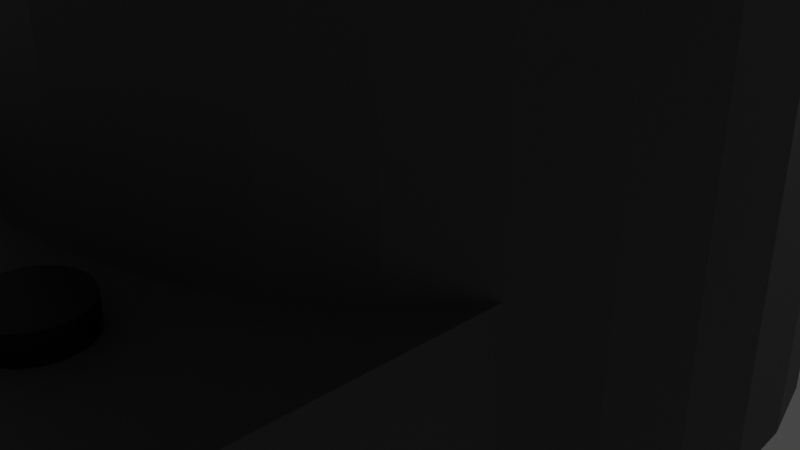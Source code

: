 # Source: blender_copy.blend  (saved by Blender 2.80.60; exported with 4.5.12 LTS)
import bpy
from mathutils import Matrix  # noqa: F401  (used for matrix-valued properties, if any)

bpy.ops.wm.read_factory_settings(use_empty=True)
scene = bpy.context.scene
scene.name = 'Scene'

# ---- collections
col_collection = bpy.data.collections.new('Collection'); scene.collection.children.link(col_collection)

# ---- materials (node trees are filled in below, after node groups)
mat_material_002 = bpy.data.materials.new('Material.002')
mat_material_002.use_transparent_shadow = False
mat_material_002.roughness = 0.25
mat_material_003 = bpy.data.materials.new('Material.003')
mat_material_003.use_transparent_shadow = False
mat_material_003.roughness = 0.25
mat_material_001 = bpy.data.materials.new('Material.001')
mat_material_001.use_transparent_shadow = False
mat_material_001.roughness = 0.25
mat_grey = bpy.data.materials.new('grey')
mat_grey.use_transparent_shadow = False
mat_grey.preview_render_type = 'FLAT'
mat_grey.roughness = 0.25

# ---- material node trees
mat_material_002.use_nodes = True; mat_material_002.node_tree.nodes.clear()
_N = mat_material_002.node_tree.nodes; _L = mat_material_002.node_tree.links
n0 = _N.new('ShaderNodeOutputMaterial'); n0.name = 'Material Output'; n0.location = (300, 300)
n1 = _N.new('ShaderNodeBsdfPrincipled'); n1.name = 'Principled BSDF'; n1.location = (10, 300)
n1.distribution = 'GGX'
n1.subsurface_method = 'BURLEY'
n1.inputs[0].default_value = (0.05925, 0.05925, 0.05925, 1.0)
n1.inputs[3].default_value = 1.45
_L.new(n1.outputs[0], n0.inputs[0])
n0.is_active_output = True
mat_material_003.use_nodes = True; mat_material_003.node_tree.nodes.clear()
_N = mat_material_003.node_tree.nodes; _L = mat_material_003.node_tree.links
n0 = _N.new('ShaderNodeOutputMaterial'); n0.name = 'Material Output'; n0.location = (300, 300)
n1 = _N.new('ShaderNodeBsdfPrincipled'); n1.name = 'Principled BSDF'; n1.location = (10, 300)
n1.distribution = 'GGX'
n1.subsurface_method = 'BURLEY'
n1.inputs[0].default_value = (0.0, 0.0, 0.0, 1.0)
n1.inputs[3].default_value = 1.45
_L.new(n1.outputs[0], n0.inputs[0])
n0.is_active_output = True
mat_material_001.use_nodes = True; mat_material_001.node_tree.nodes.clear()
_N = mat_material_001.node_tree.nodes; _L = mat_material_001.node_tree.links
n0 = _N.new('ShaderNodeOutputMaterial'); n0.name = 'Material Output'; n0.location = (300, 300)
n1 = _N.new('ShaderNodeBsdfPrincipled'); n1.name = 'Principled BSDF'; n1.location = (10, 300)
n1.distribution = 'GGX'
n1.subsurface_method = 'BURLEY'
n1.inputs[0].default_value = (0.0, 0.0, 0.0, 1.0)
n1.inputs[3].default_value = 1.45
_L.new(n1.outputs[0], n0.inputs[0])
n0.is_active_output = True
mat_grey.use_nodes = True; mat_grey.node_tree.nodes.clear()
_N = mat_grey.node_tree.nodes; _L = mat_grey.node_tree.links
n0 = _N.new('ShaderNodeOutputMaterial'); n0.name = 'Material Output'; n0.location = (300, 300)
n1 = _N.new('ShaderNodeBsdfPrincipled'); n1.name = 'Principled BSDF'; n1.location = (10, 300)
n1.distribution = 'GGX'
n1.subsurface_method = 'BURLEY'
n1.inputs[0].default_value = (0.0007738, 0.0007738, 0.0007738, 1.0)
n1.inputs[3].default_value = 1.45
_L.new(n1.outputs[0], n0.inputs[0])
n0.is_active_output = True

# ---- world
world_world = bpy.data.worlds.new('World'); scene.world = world_world
world_world.use_nodes = True; world_world.node_tree.nodes.clear()
_N = world_world.node_tree.nodes; _L = world_world.node_tree.links
n0 = _N.new('ShaderNodeOutputWorld'); n0.name = 'World Output'; n0.location = (300, 300)
n1 = _N.new('ShaderNodeBackground'); n1.name = 'Background'; n1.location = (10, 300)
n1.inputs[0].default_value = (0.05088, 0.05088, 0.05088, 1.0)
_L.new(n1.outputs[0], n0.inputs[0])
n0.is_active_output = True
world_world.color = (0.05088, 0.05088, 0.05088)
world_world.use_sun_shadow = False
world_world.sun_shadow_jitter_overblur = 0.0

# ---- cameras
cam_camera = bpy.data.cameras.new('Camera')
cam_camera.clip_end = 100.0
cam_camera.ortho_scale = 7.314
cam_camera.dof.focus_distance = 0.0
cam_camera.dof.aperture_fstop = 128.0

# ---- lights
light_light = bpy.data.lights.new('Light', 'POINT')
light_light.transmission_factor = 0.0
light_light.cutoff_distance = 30.0
light_light.energy = 1000.0
light_light.shadow_buffer_clip_start = 1.001
light_light.shadow_soft_size = 0.1
light_light.shadow_maximum_resolution = 0.006
light_light.use_absolute_resolution = True

# ---- meshes
me_cylinder = bpy.data.meshes.new('Cylinder')
me_cylinder.from_pydata([(0.0, 1.0, -1.0), (0.0, 1.0, 1.0), (0.1951, 0.9808, -1.0), (0.1951, 0.9808, 1.0), (0.3827, 0.9239, -1.0), (0.3827, 0.9239, 1.0), (0.5556, 0.8315, -1.0), (0.5556, 0.8315, 1.0), (0.7071, 0.7071, -1.0), (0.7071, 0.7071, 1.0), (0.8315, 0.5556, -1.0), (0.8315, 0.5556, 1.0), (0.9239, 0.3827, -1.0), (0.9239, 0.3827, 1.0), (0.9808, 0.1951, -1.0), (0.9808, 0.1951, 1.0), (1.0, 7.55e-08, -1.0), (1.0, 7.55e-08, 1.0), (0.9808, -0.1951, -1.0), (0.9808, -0.1951, 1.0), (0.9239, -0.3827, -1.0), (0.9239, -0.3827, 1.0), (0.8315, -0.5556, -1.0), (0.8315, -0.5556, 1.0), (0.7071, -0.7071, -1.0), (0.7071, -0.7071, 1.0), (0.5556, -0.8315, -1.0), (0.5556, -0.8315, 1.0), (0.3827, -0.9239, -1.0), (0.3827, -0.9239, 1.0), (0.1951, -0.9808, -1.0), (0.1951, -0.9808, 1.0), (-3.258e-07, -1.0, -1.0), (-3.258e-07, -1.0, 1.0), (-0.1951, -0.9808, -1.0), (-0.1951, -0.9808, 1.0), (-0.3827, -0.9239, -1.0), (-0.3827, -0.9239, 1.0), (-0.5556, -0.8315, -1.0), (-0.5556, -0.8315, 1.0), (-0.7071, -0.7071, -1.0), (-0.7071, -0.7071, 1.0), (-0.8315, -0.5556, -1.0), (-0.8315, -0.5556, 1.0), (-0.9239, -0.3827, -1.0), (-0.9239, -0.3827, 1.0), (-0.9808, -0.1951, -1.0), (-0.9808, -0.1951, 1.0), (-1.0, 9.656e-07, -1.0), (-1.0, 9.656e-07, 1.0), (-0.9808, 0.1951, -1.0), (-0.9808, 0.1951, 1.0), (-0.9239, 0.3827, -1.0), (-0.9239, 0.3827, 1.0), (-0.8315, 0.5556, -1.0), (-0.8315, 0.5556, 1.0), (-0.7071, 0.7071, -1.0), (-0.7071, 0.7071, 1.0), (-0.5556, 0.8315, -1.0), (-0.5556, 0.8315, 1.0), (-0.3827, 0.9239, -1.0), (-0.3827, 0.9239, 1.0), (-0.1951, 0.9808, -1.0), (-0.1951, 0.9808, 1.0), (0.0, 1.0, 0.8555), (-0.1951, 0.9808, 0.8555), (-0.3827, 0.9239, 0.8555), (-0.5556, 0.8315, 0.8555), (-0.7071, 0.7071, 0.8555), (-0.8315, 0.5556, 0.8555), (-0.9239, 0.3827, 0.8555), (-0.9808, 0.1951, 0.8555), (-1.0, 9.656e-07, 0.8555), (-0.9808, -0.1951, 0.8555), (-0.9239, -0.3827, 0.8555), (-0.8315, -0.5556, 0.8555), (-0.7071, -0.7071, 0.8555), (-0.5556, -0.8315, 0.8555), (-0.3827, -0.9239, 0.8555), (-0.1951, -0.9808, 0.8555), (-3.258e-07, -1.0, 0.8555), (0.1951, -0.9808, 0.8555), (0.3827, -0.9239, 0.8555), (0.5556, -0.8315, 0.8555), (0.7071, -0.7071, 0.8555), (0.8315, -0.5556, 0.8555), (0.9239, -0.3827, 0.8555), (0.9808, -0.1951, 0.8555), (1.0, 7.55e-08, 0.8555), (0.9808, 0.1951, 0.8555), (0.9239, 0.3827, 0.8555), (0.8315, 0.5556, 0.8555), (0.7071, 0.7071, 0.8555), (0.5556, 0.8315, 0.8555), (0.3827, 0.9239, 0.8555), (0.1951, 0.9808, 0.8555), (0.0, 1.0, 0.9848), (0.1951, 0.9808, 0.9848), (0.3827, 0.9239, 0.9848), (0.5556, 0.8315, 0.9848), (0.7071, 0.7071, 0.9848), (0.8315, 0.5556, 0.9848), (0.9239, 0.3827, 0.9848), (0.9808, 0.1951, 0.9848), (1.0, 7.55e-08, 0.9848), (0.9808, -0.1951, 0.9848), (0.9239, -0.3827, 0.9848), (0.8315, -0.5556, 0.9848), (0.7071, -0.7071, 0.9848), (0.5556, -0.8315, 0.9848), (0.3827, -0.9239, 0.9848), (0.1951, -0.9808, 0.9848), (-3.258e-07, -1.0, 0.9848), (-0.1951, -0.9808, 0.9848), (-0.3827, -0.9239, 0.9848), (-0.5556, -0.8315, 0.9848), (-0.7071, -0.7071, 0.9848), (-0.8315, -0.5556, 0.9848), (-0.9239, -0.3827, 0.9848), (-0.9808, -0.1951, 0.9848), (-1.0, 9.656e-07, 0.9848), (-0.9808, 0.1951, 0.9848), (-0.9239, 0.3827, 0.9848), (-0.8315, 0.5556, 0.9848), (-0.7071, 0.7071, 0.9848), (-0.5556, 0.8315, 0.9848), (-0.3827, 0.9239, 0.9848), (-0.1951, 0.9808, 0.9848), (0.2048, 1.03, 1.0), (-3.144e-08, 1.05, 1.0), (0.4018, 0.9701, 1.0), (0.5833, 0.873, 1.0), (0.7425, 0.7425, 1.0), (0.873, 0.5833, 1.0), (0.9701, 0.4018, 1.0), (1.03, 0.2048, 1.0), (1.05, 6.879e-08, 1.0), (1.03, -0.2048, 1.0), (0.9701, -0.4018, 1.0), (0.873, -0.5833, 1.0), (0.7425, -0.7425, 1.0), (0.5833, -0.873, 1.0), (0.4018, -0.9701, 1.0), (0.2048, -1.03, 1.0), (-3.736e-07, -1.05, 1.0), (-0.2048, -1.03, 1.0), (-0.4018, -0.9701, 1.0), (-0.5833, -0.873, 1.0), (-0.7425, -0.7425, 1.0), (-0.873, -0.5833, 1.0), (-0.9701, -0.4018, 1.0), (-1.03, -0.2048, 1.0), (-1.05, 1.003e-06, 1.0), (-1.03, 0.2048, 1.0), (-0.9701, 0.4018, 1.0), (-0.873, 0.5834, 1.0), (-0.7425, 0.7425, 1.0), (-0.5833, 0.873, 1.0), (-0.4018, 0.9701, 1.0), (-0.2048, 1.03, 1.0), (0.2048, 1.03, 1.103), (-4.269e-08, 1.05, 1.103), (0.4018, 0.9701, 1.103), (0.5833, 0.873, 1.103), (0.7425, 0.7425, 1.103), (0.873, 0.5833, 1.103), (0.9701, 0.4018, 1.103), (1.03, 0.2048, 1.103), (1.05, 6.879e-08, 1.103), (1.03, -0.2048, 1.103), (0.9701, -0.4018, 1.103), (0.873, -0.5833, 1.103), (0.7425, -0.7425, 1.103), (0.5833, -0.873, 1.103), (0.4018, -0.9701, 1.103), (0.2048, -1.03, 1.103), (-3.848e-07, -1.05, 1.103), (-0.2048, -1.03, 1.103), (-0.4018, -0.9701, 1.103), (-0.5833, -0.873, 1.103), (-0.7425, -0.7425, 1.103), (-0.873, -0.5833, 1.103), (-0.9701, -0.4018, 1.103), (-1.03, -0.2048, 1.103), (-1.05, 1.003e-06, 1.103), (-1.03, 0.2048, 1.103), (-0.9701, 0.4018, 1.103), (-0.873, 0.5834, 1.103), (-0.7425, 0.7425, 1.103), (-0.5833, 0.873, 1.103), (-0.4018, 0.9701, 1.103), (-0.2048, 1.03, 1.103), (0.1951, 0.9808, 0.68), (0.3827, 0.9239, 0.68), (0.5556, 0.8315, 0.68), (0.7071, 0.7071, 0.68), (0.8315, 0.5556, 0.68), (0.9239, 0.3827, 0.68), (0.9808, 0.1951, 0.68), (1.0, 7.55e-08, 0.68), (0.9808, -0.1951, 0.68), (0.9239, -0.3827, 0.68), (0.8315, -0.5556, 0.68), (0.7071, -0.7071, 0.68), (0.5556, -0.8315, 0.68), (0.3827, -0.9239, 0.68), (0.1951, -0.9808, 0.68), (-3.258e-07, -1.0, 0.68), (-0.1951, -0.9808, 0.68), (-0.3827, -0.9239, 0.68), (-0.5556, -0.8315, 0.68), (-0.7071, -0.7071, 0.68), (-0.8315, -0.5556, 0.68), (-0.9239, -0.3827, 0.68), (-0.9808, -0.1951, 0.68), (-1.0, 9.656e-07, 0.68), (-0.9808, 0.1951, 0.68), (-0.9239, 0.3827, 0.68), (-0.8315, 0.5556, 0.68), (-0.7071, 0.7071, 0.68), (-0.5556, 0.8315, 0.68), (-0.3827, 0.9239, 0.68), (-0.1951, 0.9808, 0.68), (0.0, 1.0, 0.68), (-1.143, -0.2073, 0.8528), (-1.161, -0.01225, 0.8476), (-1.068, -0.2073, 0.6879), (-1.086, -0.01225, 0.6827), (-1.278, -0.2196, 0.8136), (-1.295, -0.02451, 0.8059), (-1.169, -0.2196, 0.6616), (-1.185, -0.02451, 0.6539), (-1.417, -0.2319, 0.7463), (-1.43, -0.03677, 0.7345), (-1.249, -0.2319, 0.6334), (-1.262, -0.03677, 0.6217), (-1.519, -0.2441, 0.645), (-1.526, -0.04902, 0.6305), (-1.313, -0.2441, 0.5849), (-1.32, -0.04902, 0.5705), (-1.572, -0.2564, 0.5219), (-1.572, -0.06128, 0.5065), (-1.352, -0.2564, 0.5219), (-1.352, -0.06128, 0.5065), (-1.572, -0.2686, 0.4224), (-1.572, -0.07353, 0.407), (-1.352, -0.2686, 0.4224), (-1.352, -0.07353, 0.407), (-1.568, -0.3373, -0.1653), (-1.562, -0.1422, -0.1798), (-1.362, -0.3373, -0.1053), (-1.356, -0.1422, -0.1197), (-1.51, -0.3495, -0.2866), (-1.497, -0.1544, -0.2983), (-1.342, -0.3495, -0.1738), (-1.329, -0.1544, -0.1855), (-1.368, -0.3618, -0.3974), (-1.349, -0.1667, -0.4), (-1.33, -0.3618, -0.2245), (-1.311, -0.1667, -0.2272), (-1.245, -0.374, -0.4146), (-1.227, -0.1789, -0.4173), (-1.207, -0.374, -0.2418), (-1.188, -0.1789, -0.2445), (-1.104, -0.3863, -0.4346), (-1.085, -0.1912, -0.4346), (-1.104, -0.3863, -0.2591), (-1.085, -0.1912, -0.2591), (-0.9796, -0.3985, -0.4346), (-0.9604, -0.2034, -0.4346), (-0.9796, -0.3985, -0.2591), (-0.9604, -0.2034, -0.2591), (-0.8303, -0.4132, -0.4346), (-0.8111, -0.2181, -0.4346), (-0.8303, -0.4132, -0.2591), (-0.8111, -0.2181, -0.2591), (0.1951, 0.9808, -0.7118), (0.3827, 0.9239, -0.7118), (0.5556, 0.8315, -0.7118), (0.7071, 0.7071, -0.7118), (0.8315, 0.5556, -0.7118), (0.9239, 0.3827, -0.7118), (0.9808, 0.1951, -0.7118), (1.0, 7.55e-08, -0.7118), (0.9808, -0.1951, -0.7118), (0.9239, -0.3827, -0.7118), (0.8315, -0.5556, -0.7118), (0.7071, -0.7071, -0.7118), (0.5556, -0.8315, -0.7118), (0.3827, -0.9239, -0.7118), (0.1951, -0.9808, -0.7118), (-3.258e-07, -1.0, -0.7118), (-0.1951, -0.9808, -0.7118), (-0.3827, -0.9239, -0.7118), (-0.5556, -0.8315, -0.7118), (-0.7071, -0.7071, -0.7118), (-0.8315, -0.5556, -0.7118), (-0.9239, -0.3827, -0.7118), (-0.9808, -0.1951, -0.7118), (-1.0, 9.656e-07, -0.7118), (-0.9808, 0.1951, -0.7118), (-0.9239, 0.3827, -0.7118), (-0.8315, 0.5556, -0.7118), (-0.7071, 0.7071, -0.7118), (-0.5556, 0.8315, -0.7118), (-0.3827, 0.9239, -0.7118), (-0.1951, 0.9808, -0.7118), (0.0, 1.0, -0.7118), (0.0, 1.0, -0.5488), (0.1951, 0.9808, -0.5488), (0.3827, 0.9239, -0.5488), (0.5556, 0.8315, -0.5488), (0.7071, 0.7071, -0.5488), (0.8315, 0.5556, -0.5488), (0.9239, 0.3827, -0.5488), (0.9808, 0.1951, -0.5488), (1.0, 7.55e-08, -0.5488), (0.9808, -0.1951, -0.5488), (0.9239, -0.3827, -0.5488), (0.8315, -0.5556, -0.5488), (0.7071, -0.7071, -0.5488), (0.5556, -0.8315, -0.5488), (0.3827, -0.9239, -0.5488), (0.1951, -0.9808, -0.5488), (-3.258e-07, -1.0, -0.5488), (-0.1951, -0.9808, -0.5488), (-0.3827, -0.9239, -0.5488), (-0.5556, -0.8315, -0.5488), (-0.7071, -0.7071, -0.5488), (-0.8315, -0.5556, -0.5488), (-0.9239, -0.3827, -0.5488), (-0.9808, -0.1951, -0.5488), (-1.0, 9.656e-07, -0.5488), (-0.9808, 0.1951, -0.5488), (-0.9239, 0.3827, -0.5488), (-0.8315, 0.5556, -0.5488), (-0.7071, 0.7071, -0.5488), (-0.5556, 0.8315, -0.5488), (-0.3827, 0.9239, -0.5488), (-0.1951, 0.9808, -0.5488), (0.8315, -0.5556, -0.7118), (0.7071, -0.7071, -0.7118), (0.5556, -0.8315, -0.7118), (0.3827, -0.9239, -0.7118), (0.1951, -0.9808, -0.7118), (-3.258e-07, -1.0, -0.7118), (-0.1951, -0.9808, -0.7118), (-0.3827, -0.9239, -0.7118), (-0.5556, -0.8315, -0.7118), (-0.7071, -0.7071, -0.7118), (-0.8315, -0.5556, -0.7118), (0.8315, -0.5556, -0.5488), (0.7071, -0.7071, -0.5488), (0.5556, -0.8315, -0.5488), (0.3827, -0.9239, -0.5488), (0.1951, -0.9808, -0.5488), (-3.258e-07, -1.0, -0.5488), (-0.1951, -0.9808, -0.5488), (-0.3827, -0.9239, -0.5488), (-0.5556, -0.8315, -0.5488), (-0.7071, -0.7071, -0.5488), (-0.8315, -0.5556, -0.5488), (0.8315, -1.291, -0.5488), (0.8315, -1.291, -0.7118), (0.7071, -1.443, -0.5488), (0.7071, -1.443, -0.7118), (0.5556, -1.567, -0.5488), (0.5556, -1.567, -0.7118), (0.3827, -1.66, -0.5488), (0.3827, -1.66, -0.7118), (0.1951, -1.717, -0.5488), (0.1951, -1.717, -0.7118), (-5.378e-07, -1.736, -0.5488), (-5.378e-07, -1.736, -0.7118), (-0.1951, -1.717, -0.5488), (-0.1951, -1.717, -0.7118), (-0.3827, -1.66, -0.5488), (-0.3827, -1.66, -0.7118), (-0.5556, -1.567, -0.5488), (-0.5556, -1.567, -0.7118), (-0.7071, -1.443, -0.5488), (-0.7071, -1.443, -0.7118), (-0.8315, -1.291, -0.5488), (-0.8315, -1.291, -0.7118), (0.8315, -1.291, -0.5488), (0.8315, -1.291, -0.7118), (0.7071, -1.443, -0.5488), (0.7071, -1.443, -0.7118), (0.5556, -1.567, -0.5488), (0.5556, -1.567, -0.7118), (0.3827, -1.66, -0.5488), (0.3827, -1.66, -0.7118), (0.1951, -1.717, -0.5488), (0.1951, -1.717, -0.7118), (-5.378e-07, -1.736, -0.5488), (-5.378e-07, -1.736, -0.7118), (-0.1951, -1.717, -0.5488), (-0.1951, -1.717, -0.7118), (-0.3827, -1.66, -0.5488), (-0.3827, -1.66, -0.7118), (-0.5556, -1.567, -0.5488), (-0.5556, -1.567, -0.7118), (-0.7071, -1.443, -0.5488), (-0.7071, -1.443, -0.7118), (-0.8315, -1.291, -0.5488), (-0.8315, -1.291, -0.7118), (0.8315, -0.5556, -0.7118), (0.7071, -0.7071, -0.7118), (0.5556, -0.8315, -0.7118), (0.3827, -0.9239, -0.7118), (0.1951, -0.9808, -0.7118), (-3.258e-07, -1.0, -0.7118), (-0.1951, -0.9808, -0.7118), (-0.3827, -0.9239, -0.7118), (-0.5556, -0.8315, -0.7118), (-0.7071, -0.7071, -0.7118), (-0.8315, -0.5556, -0.7118), (0.8315, -1.291, -0.7118), (0.7071, -1.443, -0.7118), (0.5556, -1.567, -0.7118), (0.3827, -1.66, -0.7118), (0.1951, -1.717, -0.7118), (-5.378e-07, -1.736, -0.7118), (-0.1951, -1.717, -0.7118), (-0.3827, -1.66, -0.7118), (-0.5556, -1.567, -0.7118), (-0.7071, -1.443, -0.7118), (-0.8315, -1.291, -0.7118), (0.8315, -1.291, -0.7118), (0.3827, -0.9239, -0.7118), (0.3827, -1.66, -0.7118), (0.8315, -0.5556, -0.7118), (-0.3827, -0.9239, -0.7118), (-0.3827, -1.66, -0.7118), (0.8315, -0.5556, -0.7118), (0.7071, -0.7071, -0.7118), (0.5556, -0.8315, -0.7118), (0.3827, -0.9239, -0.7118), (0.1951, -0.9808, -0.7118), (-0.1951, -0.9808, -0.7118), (-0.3827, -0.9239, -0.7118), (-0.5556, -0.8315, -0.7118), (0.8315, -1.291, -0.7118), (0.7071, -1.443, -0.7118), (0.5556, -1.567, -0.7118), (0.3827, -1.66, -0.7118), (0.1951, -1.717, -0.7118), (-0.1951, -1.717, -0.7118), (-0.3827, -1.66, -0.7118), (-0.5556, -1.567, -0.7118), (0.7071, -0.7071, -0.7118), (0.5556, -0.8315, -0.7118), (0.1951, -0.9808, -0.7118), (-3.258e-07, -1.0, -0.7118), (-0.1951, -0.9808, -0.7118), (-0.5556, -0.8315, -0.7118), (-0.7071, -0.7071, -0.7118), (-0.8315, -0.5556, -0.7118), (0.7071, -1.443, -0.7118), (0.5556, -1.567, -0.7118), (0.1951, -1.717, -0.7118), (-5.378e-07, -1.736, -0.7118), (-0.1951, -1.717, -0.7118), (-0.5556, -1.567, -0.7118), (-0.7071, -1.443, -0.7118), (-0.8315, -1.291, -0.7118), (0.8315, -0.3478, -0.9861), (0.7071, -0.5481, -0.9861), (0.5556, -0.7125, -0.9861), (0.3827, -0.8347, -0.9861), (0.1951, -0.9099, -0.9861), (-0.1951, -0.9099, -0.9861), (-0.3827, -0.8347, -0.9861), (-0.5556, -0.7125, -0.9861), (0.8315, -1.321, -0.9861), (0.7071, -1.521, -0.9861), (0.5556, -1.685, -0.9861), (0.3827, -1.807, -0.9861), (0.1951, -1.883, -0.9861), (-0.1951, -1.883, -0.9861), (-0.3827, -1.807, -0.9861), (-0.5556, -1.685, -0.9861), (0.7071, -0.5481, -0.9861), (0.5556, -0.7125, -0.9861), (0.1951, -0.9099, -0.9861), (-3.278e-07, -0.9353, -0.9861), (-0.1951, -0.9099, -0.9861), (-0.5556, -0.7125, -0.9861), (-0.7071, -0.5481, -0.9861), (-0.8315, -0.3478, -0.9861), (0.7071, -1.521, -0.9861), (0.5556, -1.685, -0.9861), (0.1951, -1.883, -0.9861), (-5.402e-07, -1.908, -0.9861), (-0.1951, -1.883, -0.9861), (-0.5556, -1.685, -0.9861), (-0.7071, -1.521, -0.9861), (-0.8315, -1.321, -0.9861), (0.5556, -1.193, -0.5488), (0.5556, -1.193, -0.7118), (0.7071, -1.075, -0.5488), (0.7071, -1.075, -0.7118)], [], [(96, 1, 3, 97), (97, 3, 5, 98), (98, 5, 7, 99), (99, 7, 9, 100), (100, 9, 11, 101), (101, 11, 13, 102), (102, 13, 15, 103), (103, 15, 17, 104), (104, 17, 19, 105), (105, 19, 21, 106), (106, 21, 23, 107), (107, 23, 25, 108), (108, 25, 27, 109), (109, 27, 29, 110), (110, 29, 31, 111), (111, 31, 33, 112), (112, 33, 35, 113), (113, 35, 37, 114), (114, 37, 39, 115), (115, 39, 41, 116), (116, 41, 43, 117), (117, 43, 45, 118), (118, 45, 47, 119), (119, 47, 49, 120), (120, 49, 51, 121), (121, 51, 53, 122), (122, 53, 55, 123), (123, 55, 57, 124), (124, 57, 59, 125), (125, 59, 61, 126), (223, 64, 95, 192), (126, 61, 63, 127), (127, 63, 1, 96), (0, 2, 4, 6, 8, 10, 12, 14, 16, 18, 20, 22, 24, 26, 28, 30, 32, 34, 36, 38, 40, 42, 44, 46, 48, 50, 52, 54, 56, 58, 60, 62), (55, 53, 154, 155), (37, 35, 145, 146), (19, 17, 136, 137), (63, 61, 158, 159), (45, 43, 149, 150), (27, 25, 140, 141), (9, 7, 131, 132), (53, 51, 153, 154), (35, 33, 144, 145), (17, 15, 135, 136), (61, 59, 157, 158), (43, 41, 148, 149), (25, 23, 139, 140), (7, 5, 130, 131), (51, 49, 152, 153), (33, 31, 143, 144), (15, 13, 134, 135), (59, 57, 156, 157), (41, 39, 147, 148), (23, 21, 138, 139), (5, 3, 128, 130), (49, 47, 151, 152), (31, 29, 142, 143), (13, 11, 133, 134), (57, 55, 155, 156), (39, 37, 146, 147), (21, 19, 137, 138), (1, 63, 159, 129), (3, 1, 129, 128), (47, 45, 150, 151), (29, 27, 141, 142), (11, 9, 132, 133), (65, 127, 96, 64), (66, 126, 127, 65), (67, 125, 126, 66), (68, 124, 125, 67), (69, 123, 124, 68), (70, 122, 123, 69), (71, 121, 122, 70), (72, 120, 121, 71), (73, 119, 120, 72), (74, 118, 119, 73), (75, 117, 118, 74), (76, 116, 117, 75), (77, 115, 116, 76), (78, 114, 115, 77), (79, 113, 114, 78), (80, 112, 113, 79), (81, 111, 112, 80), (82, 110, 111, 81), (83, 109, 110, 82), (84, 108, 109, 83), (85, 107, 108, 84), (86, 106, 107, 85), (87, 105, 106, 86), (88, 104, 105, 87), (89, 103, 104, 88), (90, 102, 103, 89), (91, 101, 102, 90), (92, 100, 101, 91), (93, 99, 100, 92), (94, 98, 99, 93), (95, 97, 98, 94), (64, 96, 97, 95), (133, 132, 164, 165), (160, 161, 191, 190, 189, 188, 187, 186, 185, 184, 183, 182, 181, 180, 179, 178, 177, 176, 175, 174, 173, 172, 171, 170, 169, 168, 167, 166, 165, 164, 163, 162), (142, 141, 173, 174), (151, 150, 182, 183), (128, 129, 161, 160), (129, 159, 191, 161), (138, 137, 169, 170), (147, 146, 178, 179), (156, 155, 187, 188), (134, 133, 165, 166), (143, 142, 174, 175), (152, 151, 183, 184), (130, 128, 160, 162), (139, 138, 170, 171), (148, 147, 179, 180), (157, 156, 188, 189), (135, 134, 166, 167), (144, 143, 175, 176), (153, 152, 184, 185), (131, 130, 162, 163), (140, 139, 171, 172), (149, 148, 180, 181), (158, 157, 189, 190), (136, 135, 167, 168), (145, 144, 176, 177), (154, 153, 185, 186), (132, 131, 163, 164), (141, 140, 172, 173), (150, 149, 181, 182), (159, 158, 190, 191), (137, 136, 168, 169), (146, 145, 177, 178), (155, 154, 186, 187), (192, 95, 94, 193), (193, 94, 93, 194), (194, 93, 92, 195), (195, 92, 91, 196), (196, 91, 90, 197), (197, 90, 89, 198), (198, 89, 88, 199), (199, 88, 87, 200), (200, 87, 86, 201), (201, 86, 85, 202), (202, 85, 84, 203), (203, 84, 83, 204), (204, 83, 82, 205), (205, 82, 81, 206), (206, 81, 80, 207), (207, 80, 79, 208), (208, 79, 78, 209), (209, 78, 77, 210), (210, 77, 76, 211), (211, 76, 75, 212), (212, 75, 74, 213), (213, 74, 73, 214), (214, 73, 224, 226), (215, 72, 71, 216), (216, 71, 70, 217), (217, 70, 69, 218), (218, 69, 68, 219), (219, 68, 67, 220), (220, 67, 66, 221), (221, 66, 65, 222), (222, 65, 64, 223), (339, 222, 223, 308), (338, 221, 222, 339), (337, 220, 221, 338), (336, 219, 220, 337), (335, 218, 219, 336), (334, 217, 218, 335), (333, 216, 217, 334), (332, 215, 216, 333), (331, 214, 215, 332), (330, 213, 214, 331), (329, 212, 213, 330), (328, 211, 212, 329), (327, 210, 211, 328), (326, 209, 210, 327), (325, 208, 209, 326), (324, 207, 208, 325), (323, 206, 207, 324), (322, 205, 206, 323), (321, 204, 205, 322), (320, 203, 204, 321), (319, 202, 203, 320), (318, 201, 202, 319), (317, 200, 201, 318), (316, 199, 200, 317), (315, 198, 199, 316), (314, 197, 198, 315), (313, 196, 197, 314), (312, 195, 196, 313), (311, 194, 195, 312), (310, 193, 194, 311), (309, 192, 193, 310), (308, 223, 192, 309), (225, 227, 231, 229), (215, 214, 226, 227), (72, 215, 227, 225), (73, 72, 225, 224), (231, 230, 234, 235), (224, 225, 229, 228), (227, 226, 230, 231), (226, 224, 228, 230), (233, 235, 239, 237), (230, 228, 232, 234), (229, 231, 235, 233), (228, 229, 233, 232), (236, 237, 241, 240), (232, 233, 237, 236), (235, 234, 238, 239), (234, 232, 236, 238), (243, 242, 246, 247), (239, 238, 242, 243), (238, 236, 240, 242), (237, 239, 243, 241), (245, 247, 251, 249), (242, 240, 244, 246), (241, 243, 247, 245), (240, 241, 245, 244), (251, 250, 254, 255), (244, 245, 249, 248), (247, 246, 250, 251), (246, 244, 248, 250), (254, 252, 256, 258), (250, 248, 252, 254), (249, 251, 255, 253), (248, 249, 253, 252), (257, 259, 263, 261), (253, 255, 259, 257), (252, 253, 257, 256), (255, 254, 258, 259), (263, 262, 266, 267), (256, 257, 261, 260), (259, 258, 262, 263), (258, 256, 260, 262), (265, 267, 271, 269), (262, 260, 264, 266), (261, 263, 267, 265), (260, 261, 265, 264), (269, 271, 275, 273), (264, 265, 269, 268), (267, 266, 270, 271), (266, 264, 268, 270), (274, 272, 273, 275), (268, 269, 273, 272), (271, 270, 274, 275), (270, 268, 272, 274), (0, 307, 276, 2), (2, 276, 277, 4), (4, 277, 278, 6), (6, 278, 279, 8), (8, 279, 280, 10), (10, 280, 281, 12), (12, 281, 282, 14), (14, 282, 283, 16), (16, 283, 284, 18), (18, 284, 285, 20), (20, 285, 286, 22), (22, 286, 287, 24), (24, 287, 288, 26), (26, 288, 289, 28), (28, 289, 290, 30), (30, 290, 291, 32), (32, 291, 292, 34), (34, 292, 293, 36), (36, 293, 294, 38), (38, 294, 295, 40), (40, 295, 296, 42), (42, 296, 297, 44), (44, 297, 298, 46), (46, 298, 299, 48), (48, 299, 300, 50), (50, 300, 301, 52), (52, 301, 302, 54), (54, 302, 303, 56), (56, 303, 304, 58), (58, 304, 305, 60), (60, 305, 306, 62), (62, 306, 307, 0), (307, 308, 309, 276), (276, 309, 310, 277), (277, 310, 311, 278), (278, 311, 312, 279), (279, 312, 313, 280), (280, 313, 314, 281), (281, 314, 315, 282), (282, 315, 316, 283), (283, 316, 317, 284), (284, 317, 318, 285), (285, 318, 319, 286), (360, 328, 380, 402), (288, 287, 407, 408), (288, 342, 499, 389, 367), (290, 289, 437, 438), (353, 321, 366, 388, 498), (291, 345, 395, 373), (356, 324, 372, 394), (294, 348, 401, 379), (359, 327, 378, 400), (328, 329, 382, 380), (296, 329, 330, 297), (297, 330, 331, 298), (298, 331, 332, 299), (299, 332, 333, 300), (300, 333, 334, 301), (301, 334, 335, 302), (302, 335, 336, 303), (303, 336, 337, 304), (304, 337, 338, 305), (305, 338, 339, 306), (306, 339, 308, 307), (287, 341, 501, 387, 365), (327, 328, 380, 378), (352, 320, 364, 386, 500), (326, 327, 378, 376), (290, 344, 393, 371), (325, 326, 376, 374), (355, 323, 370, 392), (324, 325, 374, 372), (350, 361, 404, 405), (323, 324, 372, 370), (349, 360, 402, 403), (363, 362, 364, 365), (365, 364, 366, 367), (367, 366, 368, 369), (369, 368, 370, 371), (371, 370, 372, 373), (373, 372, 374, 375), (375, 374, 376, 377), (377, 376, 378, 379), (379, 378, 380, 381), (381, 380, 382, 383), (370, 371, 393, 392), (364, 365, 387, 386), (378, 379, 401, 400), (372, 373, 395, 394), (366, 367, 389, 388), (380, 381, 403, 402), (374, 375, 397, 396), (368, 369, 391, 390), (382, 383, 405, 404), (362, 363, 385, 384), (376, 377, 399, 398), (423, 412, 454, 462), (295, 349, 403, 381), (289, 288, 436, 437), (357, 325, 374, 396), (377, 375, 423, 424), (292, 346, 397, 375), (286, 287, 407, 406), (354, 322, 368, 390), (377, 379, 449, 448), (289, 343, 391, 369), (340, 351, 384, 385), (365, 287, 435, 443), (361, 329, 382, 404), (501, 500, 386, 387), (373, 375, 423, 422), (296, 350, 405, 383), (499, 498, 388, 389), (367, 288, 408, 419), (351, 319, 362, 384), (343, 354, 390, 391), (286, 340, 385, 363), (344, 355, 392, 393), (358, 326, 376, 398), (345, 356, 394, 395), (319, 320, 364, 362), (293, 347, 399, 377), (346, 357, 396, 397), (320, 321, 366, 364), (347, 358, 398, 399), (321, 322, 368, 366), (348, 359, 400, 401), (322, 323, 370, 368), (375, 377, 448, 447), (419, 408, 451, 459), (418, 419, 459, 458), (287, 286, 434, 435), (288, 367, 444, 436), (287, 365, 418, 407), (347, 399, 433, 432), (379, 377, 424, 425), (288, 289, 409, 408), (379, 381, 426, 425), (289, 290, 410, 409), (381, 383, 427, 426), (291, 290, 410, 411), (363, 385, 428, 417), (292, 291, 411, 412), (375, 292, 412, 423), (294, 379, 425, 414), (292, 293, 413, 412), (293, 294, 414, 413), (295, 294, 414, 415), (365, 363, 417, 418), (290, 371, 421, 410), (343, 391, 430, 429), (296, 295, 415, 416), (365, 367, 419, 418), (369, 367, 419, 420), (385, 340, 431, 428), (371, 369, 420, 421), (383, 296, 416, 427), (371, 373, 422, 421), (447, 448, 480, 479), (456, 455, 487, 488), (462, 454, 486, 494), (445, 446, 478, 477), (454, 453, 485, 486), (444, 445, 477, 476), (453, 452, 484, 485), (459, 451, 483, 491), (442, 443, 475, 474), (451, 450, 482, 483), (421, 422, 461, 460), (408, 407, 450, 451), (422, 423, 462, 461), (292, 375, 447, 439), (379, 294, 441, 449), (427, 416, 457, 465), (293, 292, 439, 440), (411, 410, 452, 453), (294, 293, 440, 441), (425, 426, 464, 463), (412, 411, 453, 454), (426, 427, 465, 464), (363, 365, 443, 442), (371, 290, 438, 446), (410, 421, 460, 452), (367, 369, 445, 444), (415, 414, 455, 456), (407, 418, 458, 450), (286, 363, 442, 434), (369, 371, 446, 445), (416, 415, 456, 457), (414, 425, 463, 455), (467, 466, 474, 475), (469, 468, 476, 477), (470, 469, 477, 478), (472, 471, 479, 480), (473, 472, 480, 481), (483, 482, 490, 491), (485, 484, 492, 493), (486, 485, 493, 494), (488, 487, 495, 496), (489, 488, 496, 497), (465, 457, 489, 497), (457, 456, 488, 489), (448, 449, 481, 480), (458, 459, 491, 490), (446, 438, 470, 478), (460, 461, 493, 492), (443, 435, 467, 475), (461, 462, 494, 493), (449, 441, 473, 481), (463, 464, 496, 495), (434, 442, 474, 466), (435, 434, 466, 467), (464, 465, 497, 496), (436, 444, 476, 468), (437, 436, 468, 469), (452, 460, 492, 484), (438, 437, 469, 470), (450, 458, 490, 482), (439, 447, 479, 471), (440, 439, 471, 472), (455, 463, 495, 487), (441, 440, 472, 473), (342, 353, 498, 499), (341, 352, 500, 501)])
_uv = me_cylinder.uv_layers.new(name='UVMap')
_uv.uv.foreach_set('vector', [1.0, 0.9962, 1.0, 1.0, 0.9688, 1.0, 0.9688, 0.9962, 0.9688, 0.9962, 0.9688, 1.0, 0.9375, 1.0, 0.9375, 0.9962, 0.9375, 0.9962, 0.9375, 1.0, 0.9062, 1.0, 0.9062, 0.9962, 0.9062, 0.9962, 0.9062, 1.0, 0.875, 1.0, 0.875, 0.9962, 0.875, 0.9962, 0.875, 1.0, 0.8438, 1.0, 0.8438, 0.9962, 0.8438, 0.9962, 0.8438, 1.0, 0.8125, 1.0, 0.8125, 0.9962, 0.8125, 0.9962, 0.8125, 1.0, 0.7812, 1.0, 0.7813, 0.9962, 0.7813, 0.9962, 0.7812, 1.0, 0.75, 1.0, 0.75, 0.9962, 0.75, 0.9962, 0.75, 1.0, 0.7188, 1.0, 0.7188, 0.9962, 0.7188, 0.9962, 0.7188, 1.0, 0.6875, 1.0, 0.6875, 0.9962, 0.6875, 0.9962, 0.6875, 1.0, 0.6562, 1.0, 0.6562, 0.9962, 0.6562, 0.9962, 0.6562, 1.0, 0.625, 1.0, 0.625, 0.9962, 0.625, 0.9962, 0.625, 1.0, 0.5938, 1.0, 0.5938, 0.9962, 0.5938, 0.9962, 0.5938, 1.0, 0.5625, 1.0, 0.5625, 0.9962, 0.5625, 0.9962, 0.5625, 1.0, 0.5312, 1.0, 0.5312, 0.9962, 0.5312, 0.9962, 0.5312, 1.0, 0.5, 1.0, 0.5, 0.9962, 0.5, 0.9962, 0.5, 1.0, 0.4688, 1.0, 0.4687, 0.9962, 0.4687, 0.9962, 0.4688, 1.0, 0.4375, 1.0, 0.4375, 0.9962, 0.4375, 0.9962, 0.4375, 1.0, 0.4062, 1.0, 0.4062, 0.9962, 0.4062, 0.9962, 0.4062, 1.0, 0.375, 1.0, 0.375, 0.9962, 0.375, 0.9962, 0.375, 1.0, 0.3438, 1.0, 0.3438, 0.9962, 0.3438, 0.9962, 0.3438, 1.0, 0.3125, 1.0, 0.3125, 0.9962, 0.3125, 0.9962, 0.3125, 1.0, 0.2812, 1.0, 0.2812, 0.9962, 0.2812, 0.9962, 0.2812, 1.0, 0.25, 1.0, 0.25, 0.9962, 0.25, 0.9962, 0.25, 1.0, 0.2188, 1.0, 0.2188, 0.9962, 0.2188, 0.9962, 0.2188, 1.0, 0.1875, 1.0, 0.1875, 0.9962, 0.1875, 0.9962, 0.1875, 1.0, 0.1562, 1.0, 0.1562, 0.9962, 0.1562, 0.9962, 0.1562, 1.0, 0.125, 1.0, 0.125, 0.9962, 0.125, 0.9962, 0.125, 1.0, 0.09375, 1.0, 0.09375, 0.9962, 0.09375, 0.9962, 0.09375, 1.0, 0.0625, 1.0, 0.0625, 0.9962, 1.0, 0.92, 1.0, 0.9639, 0.9688, 0.9639, 0.9687, 0.92, 0.0625, 0.9962, 0.0625, 1.0, 0.03125, 1.0, 0.03125, 0.9962, 0.03125, 0.9962, 0.03125, 1.0, 0.0, 1.0, 0.0, 0.9962, 0.75, 0.49, 0.7968, 0.4854, 0.8418, 0.4717, 0.8833, 0.4496, 0.9197, 0.4197, 0.9496, 0.3833, 0.9717, 0.3418, 0.9854, 0.2968, 0.99, 0.25, 0.9854, 0.2032, 0.9717, 0.1582, 0.9496, 0.1167, 0.9197, 0.08029, 0.8833, 0.05045, 0.8418, 0.02827, 0.7968, 0.01461, 0.75, 0.01, 0.7032, 0.01461, 0.6582, 0.02827, 0.6167, 0.05045, 0.5803, 0.08029, 0.5504, 0.1167, 0.5283, 0.1582, 0.5146, 0.2032, 0.51, 0.25, 0.5146, 0.2968, 0.5283, 0.3418, 0.5504, 0.3833, 0.5803, 0.4197, 0.6167, 0.4496, 0.6582, 0.4717, 0.7032, 0.4854, 0.1562, 1.0, 0.1875, 1.0, 0.1875, 1.0, 0.1562, 1.0, 0.4375, 1.0, 0.4688, 1.0, 0.4688, 1.0, 0.4375, 1.0, 0.7188, 1.0, 0.75, 1.0, 0.75, 1.0, 0.7188, 1.0, 0.03125, 1.0, 0.0625, 1.0, 0.0625, 1.0, 0.03125, 1.0, 0.3125, 1.0, 0.3438, 1.0, 0.3438, 1.0, 0.3125, 1.0, 0.5938, 1.0, 0.625, 1.0, 0.625, 1.0, 0.5938, 1.0, 0.875, 1.0, 0.9062, 1.0, 0.9062, 1.0, 0.875, 1.0, 0.1875, 1.0, 0.2188, 1.0, 0.2188, 1.0, 0.1875, 1.0, 0.4688, 1.0, 0.5, 1.0, 0.5, 1.0, 0.4688, 1.0, 0.75, 1.0, 0.7812, 1.0, 0.7812, 1.0, 0.75, 1.0, 0.0625, 1.0, 0.09375, 1.0, 0.09375, 1.0, 0.0625, 1.0, 0.3438, 1.0, 0.375, 1.0, 0.375, 1.0, 0.3438, 1.0, 0.625, 1.0, 0.6562, 1.0, 0.6562, 1.0, 0.625, 1.0, 0.9062, 1.0, 0.9375, 1.0, 0.9375, 1.0, 0.9062, 1.0, 0.2188, 1.0, 0.25, 1.0, 0.25, 1.0, 0.2188, 1.0, 0.5, 1.0, 0.5312, 1.0, 0.5312, 1.0, 0.5, 1.0, 0.7812, 1.0, 0.8125, 1.0, 0.8125, 1.0, 0.7812, 1.0, 0.09375, 1.0, 0.125, 1.0, 0.125, 1.0, 0.09375, 1.0, 0.375, 1.0, 0.4062, 1.0, 0.4062, 1.0, 0.375, 1.0, 0.6562, 1.0, 0.6875, 1.0, 0.6875, 1.0, 0.6562, 1.0, 0.9375, 1.0, 0.9688, 1.0, 0.9688, 1.0, 0.9375, 1.0, 0.25, 1.0, 0.2812, 1.0, 0.2812, 1.0, 0.25, 1.0, 0.5312, 1.0, 0.5625, 1.0, 0.5625, 1.0, 0.5312, 1.0, 0.8125, 1.0, 0.8438, 1.0, 0.8438, 1.0, 0.8125, 1.0, 0.125, 1.0, 0.1562, 1.0, 0.1562, 1.0, 0.125, 1.0, 0.4062, 1.0, 0.4375, 1.0, 0.4375, 1.0, 0.4062, 1.0, 0.6875, 1.0, 0.7188, 1.0, 0.7188, 1.0, 0.6875, 1.0, 0.0, 1.0, 0.03125, 1.0, 0.03125, 1.0, 0.0, 1.0, 0.9688, 1.0, 1.0, 1.0, 1.0, 1.0, 0.9688, 1.0, 0.2812, 1.0, 0.3125, 1.0, 0.3125, 1.0, 0.2812, 1.0, 0.5625, 1.0, 0.5938, 1.0, 0.5938, 1.0, 0.5625, 1.0, 0.8438, 1.0, 0.875, 1.0, 0.875, 1.0, 0.8438, 1.0, 0.03125, 0.9639, 0.03125, 0.9962, 0.0, 0.9962, 0.0, 0.9639, 0.0625, 0.9639, 0.0625, 0.9962, 0.03125, 0.9962, 0.03125, 0.9639, 0.09375, 0.9639, 0.09375, 0.9962, 0.0625, 0.9962, 0.0625, 0.9639, 0.125, 0.9639, 0.125, 0.9962, 0.09375, 0.9962, 0.09375, 0.9639, 0.1562, 0.9639, 0.1562, 0.9962, 0.125, 0.9962, 0.125, 0.9639, 0.1875, 0.9639, 0.1875, 0.9962, 0.1562, 0.9962, 0.1562, 0.9639, 0.2188, 0.9639, 0.2188, 0.9962, 0.1875, 0.9962, 0.1875, 0.9639, 0.25, 0.9639, 0.25, 0.9962, 0.2188, 0.9962, 0.2188, 0.9639, 0.2812, 0.9639, 0.2812, 0.9962, 0.25, 0.9962, 0.25, 0.9639, 0.3125, 0.9639, 0.3125, 0.9962, 0.2812, 0.9962, 0.2812, 0.9639, 0.3438, 0.9639, 0.3438, 0.9962, 0.3125, 0.9962, 0.3125, 0.9639, 0.375, 0.9639, 0.375, 0.9962, 0.3438, 0.9962, 0.3438, 0.9639, 0.4062, 0.9639, 0.4062, 0.9962, 0.375, 0.9962, 0.375, 0.9639, 0.4375, 0.9639, 0.4375, 0.9962, 0.4062, 0.9962, 0.4062, 0.9639, 0.4687, 0.9639, 0.4687, 0.9962, 0.4375, 0.9962, 0.4375, 0.9639, 0.5, 0.9639, 0.5, 0.9962, 0.4687, 0.9962, 0.4687, 0.9639, 0.5312, 0.9639, 0.5312, 0.9962, 0.5, 0.9962, 0.5, 0.9639, 0.5625, 0.9639, 0.5625, 0.9962, 0.5312, 0.9962, 0.5312, 0.9639, 0.5938, 0.9639, 0.5938, 0.9962, 0.5625, 0.9962, 0.5625, 0.9639, 0.625, 0.9639, 0.625, 0.9962, 0.5938, 0.9962, 0.5938, 0.9639, 0.6562, 0.9639, 0.6562, 0.9962, 0.625, 0.9962, 0.625, 0.9639, 0.6875, 0.9639, 0.6875, 0.9962, 0.6562, 0.9962, 0.6562, 0.9639, 0.7188, 0.9639, 0.7188, 0.9962, 0.6875, 0.9962, 0.6875, 0.9639, 0.75, 0.9639, 0.75, 0.9962, 0.7188, 0.9962, 0.7188, 0.9639, 0.7812, 0.9639, 0.7813, 0.9962, 0.75, 0.9962, 0.75, 0.9639, 0.8125, 0.9639, 0.8125, 0.9962, 0.7813, 0.9962, 0.7812, 0.9639, 0.8438, 0.9639, 0.8438, 0.9962, 0.8125, 0.9962, 0.8125, 0.9639, 0.875, 0.9639, 0.875, 0.9962, 0.8438, 0.9962, 0.8438, 0.9639, 0.9062, 0.9639, 0.9062, 0.9962, 0.875, 0.9962, 0.875, 0.9639, 0.9375, 0.9639, 0.9375, 0.9962, 0.9062, 0.9962, 0.9062, 0.9639, 0.9688, 0.9639, 0.9688, 0.9962, 0.9375, 0.9962, 0.9375, 0.9639, 1.0, 0.9639, 1.0, 0.9962, 0.9688, 0.9962, 0.9688, 0.9639, 0.8438, 1.0, 0.875, 1.0, 0.875, 1.0, 0.8438, 1.0, 0.2968, 0.4854, 0.25, 0.49, 0.2032, 0.4854, 0.1582, 0.4717, 0.1167, 0.4496, 0.08029, 0.4197, 0.05045, 0.3833, 0.02827, 0.3418, 0.01461, 0.2968, 0.01, 0.25, 0.01461, 0.2032, 0.02827, 0.1582, 0.05045, 0.1167, 0.08029, 0.08029, 0.1167, 0.05045, 0.1582, 0.02827, 0.2032, 0.01461, 0.25, 0.01, 0.2968, 0.01461, 0.3418, 0.02827, 0.3833, 0.05045, 0.4197, 0.08029, 0.4496, 0.1167, 0.4717, 0.1582, 0.4854, 0.2032, 0.49, 0.25, 0.4854, 0.2968, 0.4717, 0.3418, 0.4496, 0.3833, 0.4197, 0.4197, 0.3833, 0.4496, 0.3418, 0.4717, 0.5625, 1.0, 0.5938, 1.0, 0.5938, 1.0, 0.5625, 1.0, 0.2812, 1.0, 0.3125, 1.0, 0.3125, 1.0, 0.2812, 1.0, 0.9688, 1.0, 1.0, 1.0, 1.0, 1.0, 0.9688, 1.0, 0.0, 1.0, 0.03125, 1.0, 0.03125, 1.0, 0.0, 1.0, 0.6875, 1.0, 0.7188, 1.0, 0.7188, 1.0, 0.6875, 1.0, 0.4062, 1.0, 0.4375, 1.0, 0.4375, 1.0, 0.4062, 1.0, 0.125, 1.0, 0.1562, 1.0, 0.1562, 1.0, 0.125, 1.0, 0.8125, 1.0, 0.8438, 1.0, 0.8438, 1.0, 0.8125, 1.0, 0.5312, 1.0, 0.5625, 1.0, 0.5625, 1.0, 0.5312, 1.0, 0.25, 1.0, 0.2812, 1.0, 0.2812, 1.0, 0.25, 1.0, 0.9375, 1.0, 0.9688, 1.0, 0.9688, 1.0, 0.9375, 1.0, 0.6562, 1.0, 0.6875, 1.0, 0.6875, 1.0, 0.6562, 1.0, 0.375, 1.0, 0.4062, 1.0, 0.4062, 1.0, 0.375, 1.0, 0.09375, 1.0, 0.125, 1.0, 0.125, 1.0, 0.09375, 1.0, 0.7812, 1.0, 0.8125, 1.0, 0.8125, 1.0, 0.7812, 1.0, 0.5, 1.0, 0.5312, 1.0, 0.5312, 1.0, 0.5, 1.0, 0.2188, 1.0, 0.25, 1.0, 0.25, 1.0, 0.2188, 1.0, 0.9062, 1.0, 0.9375, 1.0, 0.9375, 1.0, 0.9062, 1.0, 0.625, 1.0, 0.6562, 1.0, 0.6562, 1.0, 0.625, 1.0, 0.3438, 1.0, 0.375, 1.0, 0.375, 1.0, 0.3438, 1.0, 0.0625, 1.0, 0.09375, 1.0, 0.09375, 1.0, 0.0625, 1.0, 0.75, 1.0, 0.7812, 1.0, 0.7812, 1.0, 0.75, 1.0, 0.4688, 1.0, 0.5, 1.0, 0.5, 1.0, 0.4688, 1.0, 0.1875, 1.0, 0.2188, 1.0, 0.2188, 1.0, 0.1875, 1.0, 0.875, 1.0, 0.9062, 1.0, 0.9062, 1.0, 0.875, 1.0, 0.5938, 1.0, 0.625, 1.0, 0.625, 1.0, 0.5938, 1.0, 0.3125, 1.0, 0.3438, 1.0, 0.3438, 1.0, 0.3125, 1.0, 0.03125, 1.0, 0.0625, 1.0, 0.0625, 1.0, 0.03125, 1.0, 0.7188, 1.0, 0.75, 1.0, 0.75, 1.0, 0.7188, 1.0, 0.4375, 1.0, 0.4688, 1.0, 0.4688, 1.0, 0.4375, 1.0, 0.1562, 1.0, 0.1875, 1.0, 0.1875, 1.0, 0.1562, 1.0, 0.9687, 0.92, 0.9688, 0.9639, 0.9375, 0.9639, 0.9375, 0.92, 0.9375, 0.92, 0.9375, 0.9639, 0.9062, 0.9639, 0.9062, 0.92, 0.9062, 0.92, 0.9062, 0.9639, 0.875, 0.9639, 0.875, 0.92, 0.875, 0.92, 0.875, 0.9639, 0.8438, 0.9639, 0.8438, 0.92, 0.8438, 0.92, 0.8438, 0.9639, 0.8125, 0.9639, 0.8125, 0.92, 0.8125, 0.92, 0.8125, 0.9639, 0.7812, 0.9639, 0.7812, 0.92, 0.7812, 0.92, 0.7812, 0.9639, 0.75, 0.9639, 0.75, 0.92, 0.75, 0.92, 0.75, 0.9639, 0.7188, 0.9639, 0.7188, 0.92, 0.7188, 0.92, 0.7188, 0.9639, 0.6875, 0.9639, 0.6875, 0.92, 0.6875, 0.92, 0.6875, 0.9639, 0.6562, 0.9639, 0.6562, 0.92, 0.6562, 0.92, 0.6562, 0.9639, 0.625, 0.9639, 0.625, 0.92, 0.625, 0.92, 0.625, 0.9639, 0.5938, 0.9639, 0.5938, 0.92, 0.5938, 0.92, 0.5938, 0.9639, 0.5625, 0.9639, 0.5625, 0.92, 0.5625, 0.92, 0.5625, 0.9639, 0.5312, 0.9639, 0.5312, 0.92, 0.5312, 0.92, 0.5312, 0.9639, 0.5, 0.9639, 0.5, 0.92, 0.5, 0.92, 0.5, 0.9639, 0.4687, 0.9639, 0.4688, 0.92, 0.4688, 0.92, 0.4687, 0.9639, 0.4375, 0.9639, 0.4375, 0.92, 0.4375, 0.92, 0.4375, 0.9639, 0.4062, 0.9639, 0.4062, 0.92, 0.4062, 0.92, 0.4062, 0.9639, 0.375, 0.9639, 0.375, 0.92, 0.375, 0.92, 0.375, 0.9639, 0.3438, 0.9639, 0.3438, 0.92, 0.3438, 0.92, 0.3438, 0.9639, 0.3125, 0.9639, 0.3125, 0.92, 0.3125, 0.92, 0.3125, 0.9639, 0.2812, 0.9639, 0.2812, 0.92, 0.2812, 0.92, 0.2812, 0.9639, 0.2812, 0.9639, 0.2812, 0.92, 0.25, 0.92, 0.25, 0.9639, 0.2188, 0.9639, 0.2188, 0.92, 0.2188, 0.92, 0.2188, 0.9639, 0.1875, 0.9639, 0.1875, 0.92, 0.1875, 0.92, 0.1875, 0.9639, 0.1562, 0.9639, 0.1562, 0.92, 0.1562, 0.92, 0.1562, 0.9639, 0.125, 0.9639, 0.125, 0.92, 0.125, 0.92, 0.125, 0.9639, 0.09375, 0.9639, 0.09375, 0.92, 0.09375, 0.92, 0.09375, 0.9639, 0.0625, 0.9639, 0.0625, 0.92, 0.0625, 0.92, 0.0625, 0.9639, 0.03125, 0.9639, 0.03125, 0.92, 0.03125, 0.92, 0.03125, 0.9639, 0.0, 0.9639, 0.0, 0.92, 0.03125, 0.6128, 0.03125, 0.92, 0.0, 0.92, 0.0, 0.6128, 0.0625, 0.6128, 0.0625, 0.92, 0.03125, 0.92, 0.03125, 0.6128, 0.09375, 0.6128, 0.09375, 0.92, 0.0625, 0.92, 0.0625, 0.6128, 0.125, 0.6128, 0.125, 0.92, 0.09375, 0.92, 0.09375, 0.6128, 0.1562, 0.6128, 0.1562, 0.92, 0.125, 0.92, 0.125, 0.6128, 0.1875, 0.6128, 0.1875, 0.92, 0.1562, 0.92, 0.1562, 0.6128, 0.2188, 0.6128, 0.2188, 0.92, 0.1875, 0.92, 0.1875, 0.6128, 0.25, 0.6128, 0.25, 0.92, 0.2188, 0.92, 0.2188, 0.6128, 0.2812, 0.6128, 0.2812, 0.92, 0.25, 0.92, 0.25, 0.6128, 0.3125, 0.6128, 0.3125, 0.92, 0.2812, 0.92, 0.2812, 0.6128, 0.3437, 0.6128, 0.3438, 0.92, 0.3125, 0.92, 0.3125, 0.6128, 0.375, 0.6128, 0.375, 0.92, 0.3438, 0.92, 0.3437, 0.6128, 0.4062, 0.6128, 0.4062, 0.92, 0.375, 0.92, 0.375, 0.6128, 0.4375, 0.6128, 0.4375, 0.92, 0.4062, 0.92, 0.4062, 0.6128, 0.4688, 0.6128, 0.4688, 0.92, 0.4375, 0.92, 0.4375, 0.6128, 0.5, 0.6128, 0.5, 0.92, 0.4688, 0.92, 0.4688, 0.6128, 0.5312, 0.6128, 0.5312, 0.92, 0.5, 0.92, 0.5, 0.6128, 0.5625, 0.6128, 0.5625, 0.92, 0.5312, 0.92, 0.5312, 0.6128, 0.5938, 0.6128, 0.5938, 0.92, 0.5625, 0.92, 0.5625, 0.6128, 0.625, 0.6128, 0.625, 0.92, 0.5938, 0.92, 0.5938, 0.6128, 0.6562, 0.6128, 0.6562, 0.92, 0.625, 0.92, 0.625, 0.6128, 0.6875, 0.6128, 0.6875, 0.92, 0.6562, 0.92, 0.6562, 0.6128, 0.7188, 0.6128, 0.7188, 0.92, 0.6875, 0.92, 0.6875, 0.6128, 0.75, 0.6128, 0.75, 0.92, 0.7188, 0.92, 0.7188, 0.6128, 0.7812, 0.6128, 0.7812, 0.92, 0.75, 0.92, 0.75, 0.6128, 0.8125, 0.6128, 0.8125, 0.92, 0.7812, 0.92, 0.7812, 0.6128, 0.8438, 0.6128, 0.8438, 0.92, 0.8125, 0.92, 0.8125, 0.6128, 0.875, 0.6128, 0.875, 0.92, 0.8438, 0.92, 0.8438, 0.6128, 0.9062, 0.6128, 0.9062, 0.92, 0.875, 0.92, 0.875, 0.6128, 0.9375, 0.6128, 0.9375, 0.92, 0.9062, 0.92, 0.9062, 0.6128, 0.9688, 0.6128, 0.9687, 0.92, 0.9375, 0.92, 0.9375, 0.6128, 1.0, 0.6128, 1.0, 0.92, 0.9687, 0.92, 0.9688, 0.6128, 0.25, 0.9639, 0.25, 0.92, 0.25, 0.92, 0.25, 0.9639, 0.25, 0.92, 0.2812, 0.92, 0.2812, 0.92, 0.25, 0.92, 0.25, 0.9639, 0.25, 0.92, 0.25, 0.92, 0.25, 0.9639, 0.2812, 0.9639, 0.25, 0.9639, 0.25, 0.9639, 0.2812, 0.9639, 0.25, 0.92, 0.2812, 0.92, 0.2812, 0.92, 0.25, 0.92, 0.2812, 0.9639, 0.25, 0.9639, 0.25, 0.9639, 0.2812, 0.9639, 0.25, 0.92, 0.2812, 0.92, 0.2812, 0.92, 0.25, 0.92, 0.2812, 0.92, 0.2812, 0.9639, 0.2812, 0.9639, 0.2812, 0.92, 0.25, 0.9639, 0.25, 0.92, 0.25, 0.92, 0.25, 0.9639, 0.2812, 0.92, 0.2812, 0.9639, 0.2812, 0.9639, 0.2812, 0.92, 0.25, 0.9639, 0.25, 0.92, 0.25, 0.92, 0.25, 0.9639, 0.2812, 0.9639, 0.25, 0.9639, 0.25, 0.9639, 0.2812, 0.9639, 0.2812, 0.9639, 0.25, 0.9639, 0.25, 0.9639, 0.2812, 0.9639, 0.2812, 0.9639, 0.25, 0.9639, 0.25, 0.9639, 0.2812, 0.9639, 0.25, 0.92, 0.2812, 0.92, 0.2812, 0.92, 0.25, 0.92, 0.2812, 0.92, 0.2812, 0.9639, 0.2812, 0.9639, 0.2812, 0.92, 0.25, 0.92, 0.2812, 0.92, 0.2812, 0.92, 0.25, 0.92, 0.25, 0.92, 0.2812, 0.92, 0.2812, 0.92, 0.25, 0.92, 0.2812, 0.92, 0.2812, 0.9639, 0.2812, 0.9639, 0.2812, 0.92, 0.25, 0.9639, 0.25, 0.92, 0.25, 0.92, 0.25, 0.9639, 0.25, 0.9639, 0.25, 0.92, 0.25, 0.92, 0.25, 0.9639, 0.2812, 0.92, 0.2812, 0.9639, 0.2812, 0.9639, 0.2812, 0.92, 0.25, 0.9639, 0.25, 0.92, 0.25, 0.92, 0.25, 0.9639, 0.2812, 0.9639, 0.25, 0.9639, 0.25, 0.9639, 0.2812, 0.9639, 0.25, 0.92, 0.2812, 0.92, 0.2812, 0.92, 0.25, 0.92, 0.2812, 0.9639, 0.25, 0.9639, 0.25, 0.9639, 0.2812, 0.9639, 0.25, 0.92, 0.2812, 0.92, 0.2812, 0.92, 0.25, 0.92, 0.2812, 0.92, 0.2812, 0.9639, 0.2812, 0.9639, 0.2812, 0.92, 0.2812, 0.92, 0.2812, 0.9639, 0.2812, 0.9639, 0.2812, 0.92, 0.2812, 0.92, 0.2812, 0.9639, 0.2812, 0.9639, 0.2812, 0.92, 0.25, 0.9639, 0.25, 0.92, 0.25, 0.92, 0.25, 0.9639, 0.2812, 0.9639, 0.25, 0.9639, 0.25, 0.9639, 0.2812, 0.9639, 0.25, 0.9639, 0.25, 0.92, 0.25, 0.92, 0.25, 0.9639, 0.25, 0.9639, 0.25, 0.92, 0.25, 0.92, 0.25, 0.9639, 0.2812, 0.9639, 0.25, 0.9639, 0.25, 0.9639, 0.2812, 0.9639, 0.25, 0.92, 0.2812, 0.92, 0.2812, 0.92, 0.25, 0.92, 0.25, 0.92, 0.2812, 0.92, 0.2812, 0.92, 0.25, 0.92, 0.2812, 0.9639, 0.25, 0.9639, 0.25, 0.9639, 0.2812, 0.9639, 0.25, 0.92, 0.2812, 0.92, 0.2812, 0.92, 0.25, 0.92, 0.2812, 0.92, 0.2812, 0.9639, 0.2812, 0.9639, 0.2812, 0.92, 0.25, 0.9639, 0.25, 0.92, 0.25, 0.92, 0.25, 0.9639, 0.2812, 0.92, 0.2812, 0.9639, 0.2812, 0.9639, 0.2812, 0.92, 0.25, 0.9639, 0.25, 0.92, 0.25, 0.92, 0.25, 0.9639, 0.2812, 0.9639, 0.25, 0.9639, 0.25, 0.9639, 0.2812, 0.9639, 0.25, 0.9639, 0.25, 0.92, 0.25, 0.92, 0.25, 0.9639, 0.2812, 0.9639, 0.25, 0.9639, 0.25, 0.9639, 0.2812, 0.9639, 0.25, 0.92, 0.2812, 0.92, 0.2812, 0.92, 0.25, 0.92, 0.2812, 0.92, 0.2812, 0.9639, 0.2812, 0.9639, 0.2812, 0.92, 0.2812, 0.92, 0.2812, 0.9639, 0.25, 0.9639, 0.25, 0.92, 0.2812, 0.9639, 0.25, 0.9639, 0.25, 0.9639, 0.2812, 0.9639, 0.25, 0.92, 0.2812, 0.92, 0.2812, 0.92, 0.25, 0.92, 0.2812, 0.92, 0.2812, 0.9639, 0.2812, 0.9639, 0.2812, 0.92, 1.0, 0.5, 1.0, 0.5721, 0.9688, 0.5721, 0.9688, 0.5, 0.9688, 0.5, 0.9688, 0.5721, 0.9375, 0.5721, 0.9375, 0.5, 0.9375, 0.5, 0.9375, 0.5721, 0.9062, 0.5721, 0.9062, 0.5, 0.9062, 0.5, 0.9062, 0.5721, 0.875, 0.5721, 0.875, 0.5, 0.875, 0.5, 0.875, 0.5721, 0.8438, 0.5721, 0.8438, 0.5, 0.8438, 0.5, 0.8438, 0.5721, 0.8125, 0.5721, 0.8125, 0.5, 0.8125, 0.5, 0.8125, 0.5721, 0.7812, 0.5721, 0.7812, 0.5, 0.7812, 0.5, 0.7812, 0.5721, 0.75, 0.5721, 0.75, 0.5, 0.75, 0.5, 0.75, 0.5721, 0.7188, 0.5721, 0.7188, 0.5, 0.7188, 0.5, 0.7188, 0.5721, 0.6875, 0.5721, 0.6875, 0.5, 0.6875, 0.5, 0.6875, 0.5721, 0.6562, 0.5721, 0.6562, 0.5, 0.6562, 0.5, 0.6562, 0.5721, 0.625, 0.5721, 0.625, 0.5, 0.625, 0.5, 0.625, 0.5721, 0.5938, 0.5721, 0.5938, 0.5, 0.5938, 0.5, 0.5938, 0.5721, 0.5625, 0.5721, 0.5625, 0.5, 0.5625, 0.5, 0.5625, 0.5721, 0.5312, 0.5721, 0.5312, 0.5, 0.5312, 0.5, 0.5312, 0.5721, 0.5, 0.5721, 0.5, 0.5, 0.5, 0.5, 0.5, 0.5721, 0.4688, 0.5721, 0.4688, 0.5, 0.4688, 0.5, 0.4688, 0.5721, 0.4375, 0.5721, 0.4375, 0.5, 0.4375, 0.5, 0.4375, 0.5721, 0.4062, 0.5721, 0.4062, 0.5, 0.4062, 0.5, 0.4062, 0.5721, 0.375, 0.5721, 0.375, 0.5, 0.375, 0.5, 0.375, 0.5721, 0.3438, 0.5721, 0.3438, 0.5, 0.3438, 0.5, 0.3438, 0.5721, 0.3125, 0.5721, 0.3125, 0.5, 0.3125, 0.5, 0.3125, 0.5721, 0.2812, 0.5721, 0.2812, 0.5, 0.2812, 0.5, 0.2812, 0.5721, 0.25, 0.5721, 0.25, 0.5, 0.25, 0.5, 0.25, 0.5721, 0.2188, 0.5721, 0.2188, 0.5, 0.2188, 0.5, 0.2188, 0.5721, 0.1875, 0.5721, 0.1875, 0.5, 0.1875, 0.5, 0.1875, 0.5721, 0.1562, 0.5721, 0.1562, 0.5, 0.1562, 0.5, 0.1562, 0.5721, 0.125, 0.5721, 0.125, 0.5, 0.125, 0.5, 0.125, 0.5721, 0.09375, 0.5721, 0.09375, 0.5, 0.09375, 0.5, 0.09375, 0.5721, 0.0625, 0.5721, 0.0625, 0.5, 0.0625, 0.5, 0.0625, 0.5721, 0.03125, 0.5721, 0.03125, 0.5, 0.03125, 0.5, 0.03125, 0.5721, 0.0, 0.5721, 0.0, 0.5, 1.0, 0.5721, 1.0, 0.6128, 0.9688, 0.6128, 0.9688, 0.5721, 0.9688, 0.5721, 0.9688, 0.6128, 0.9375, 0.6128, 0.9375, 0.5721, 0.9375, 0.5721, 0.9375, 0.6128, 0.9062, 0.6128, 0.9062, 0.5721, 0.9062, 0.5721, 0.9062, 0.6128, 0.875, 0.6128, 0.875, 0.5721, 0.875, 0.5721, 0.875, 0.6128, 0.8438, 0.6128, 0.8438, 0.5721, 0.8438, 0.5721, 0.8438, 0.6128, 0.8125, 0.6128, 0.8125, 0.5721, 0.8125, 0.5721, 0.8125, 0.6128, 0.7812, 0.6128, 0.7812, 0.5721, 0.7812, 0.5721, 0.7812, 0.6128, 0.75, 0.6128, 0.75, 0.5721, 0.75, 0.5721, 0.75, 0.6128, 0.7188, 0.6128, 0.7188, 0.5721, 0.7188, 0.5721, 0.7188, 0.6128, 0.6875, 0.6128, 0.6875, 0.5721, 0.6875, 0.5721, 0.6875, 0.6128, 0.6562, 0.6128, 0.6562, 0.5721, 0.0, 0.0, 0.0, 0.0, 0.0, 0.0, 0.0, 0.0, 0.5938, 0.5721, 0.625, 0.5721, 0.625, 0.5721, 0.5938, 0.5721, 0.0, 0.0, 0.0, 0.0, 0.0, 0.0, 0.0, 0.0, 0.0, 0.0, 0.5312, 0.5721, 0.5625, 0.5721, 0.5625, 0.5721, 0.5312, 0.5721, 0.0, 0.0, 0.0, 0.0, 0.0, 0.0, 0.0, 0.0, 0.0, 0.0, 0.0, 0.0, 0.0, 0.0, 0.0, 0.0, 0.0, 0.0, 0.0, 0.0, 0.0, 0.0, 0.0, 0.0, 0.0, 0.0, 0.0, 0.0, 0.0, 0.0, 0.0, 0.0, 0.0, 0.0, 0.0, 0.0, 0.0, 0.0, 0.0, 0.0, 0.0, 0.0, 0.375, 0.6128, 0.3437, 0.6128, 0.3437, 0.6128, 0.375, 0.6128, 0.3438, 0.5721, 0.3437, 0.6128, 0.3125, 0.6128, 0.3125, 0.5721, 0.3125, 0.5721, 0.3125, 0.6128, 0.2812, 0.6128, 0.2812, 0.5721, 0.2812, 0.5721, 0.2812, 0.6128, 0.25, 0.6128, 0.25, 0.5721, 0.25, 0.5721, 0.25, 0.6128, 0.2188, 0.6128, 0.2188, 0.5721, 0.2188, 0.5721, 0.2188, 0.6128, 0.1875, 0.6128, 0.1875, 0.5721, 0.1875, 0.5721, 0.1875, 0.6128, 0.1562, 0.6128, 0.1562, 0.5721, 0.1562, 0.5721, 0.1562, 0.6128, 0.125, 0.6128, 0.125, 0.5721, 0.125, 0.5721, 0.125, 0.6128, 0.09375, 0.6128, 0.09375, 0.5721, 0.09375, 0.5721, 0.09375, 0.6128, 0.0625, 0.6128, 0.0625, 0.5721, 0.0625, 0.5721, 0.0625, 0.6128, 0.03125, 0.6128, 0.03125, 0.5721, 0.03125, 0.5721, 0.03125, 0.6128, 0.0, 0.6128, 0.0, 0.5721, 0.0, 0.0, 0.0, 0.0, 0.0, 0.0, 0.0, 0.0, 0.0, 0.0, 0.4062, 0.6128, 0.375, 0.6128, 0.375, 0.6128, 0.4062, 0.6128, 0.0, 0.0, 0.0, 0.0, 0.0, 0.0, 0.0, 0.0, 0.0, 0.0, 0.4375, 0.6128, 0.4062, 0.6128, 0.4062, 0.6128, 0.4375, 0.6128, 0.0, 0.0, 0.0, 0.0, 0.0, 0.0, 0.0, 0.0, 0.4688, 0.6128, 0.4375, 0.6128, 0.4375, 0.6128, 0.4688, 0.6128, 0.0, 0.0, 0.0, 0.0, 0.0, 0.0, 0.0, 0.0, 0.5, 0.6128, 0.4688, 0.6128, 0.4688, 0.6128, 0.5, 0.6128, 0.0, 0.0, 0.0, 0.0, 0.0, 0.0, 0.0, 0.0, 0.5312, 0.6128, 0.5, 0.6128, 0.5, 0.6128, 0.5312, 0.6128, 0.0, 0.0, 0.0, 0.0, 0.0, 0.0, 0.0, 0.0, 0.6562, 0.5721, 0.6562, 0.6128, 0.625, 0.6128, 0.625, 0.5721, 0.625, 0.5721, 0.625, 0.6128, 0.5938, 0.6128, 0.5938, 0.5721, 0.5938, 0.5721, 0.5938, 0.6128, 0.5625, 0.6128, 0.5625, 0.5721, 0.5625, 0.5721, 0.5625, 0.6128, 0.5312, 0.6128, 0.5312, 0.5721, 0.5312, 0.5721, 0.5312, 0.6128, 0.5, 0.6128, 0.5, 0.5721, 0.5, 0.5721, 0.5, 0.6128, 0.4688, 0.6128, 0.4688, 0.5721, 0.4688, 0.5721, 0.4688, 0.6128, 0.4375, 0.6128, 0.4375, 0.5721, 0.4375, 0.5721, 0.4375, 0.6128, 0.4062, 0.6128, 0.4062, 0.5721, 0.4062, 0.5721, 0.4062, 0.6128, 0.375, 0.6128, 0.375, 0.5721, 0.375, 0.5721, 0.375, 0.6128, 0.3437, 0.6128, 0.3438, 0.5721, 0.5312, 0.6128, 0.5312, 0.5721, 0.5312, 0.5721, 0.5312, 0.6128, 0.625, 0.6128, 0.625, 0.5721, 0.625, 0.5721, 0.625, 0.6128, 0.4062, 0.6128, 0.4062, 0.5721, 0.4062, 0.5721, 0.4062, 0.6128, 0.5, 0.6128, 0.5, 0.5721, 0.5, 0.5721, 0.5, 0.6128, 0.5938, 0.6128, 0.5938, 0.5721, 0.5938, 0.5721, 0.5938, 0.6128, 0.375, 0.6128, 0.375, 0.5721, 0.375, 0.5721, 0.375, 0.6128, 0.4688, 0.6128, 0.4688, 0.5721, 0.4688, 0.5721, 0.4688, 0.6128, 0.5625, 0.6128, 0.5625, 0.5721, 0.5625, 0.5721, 0.5625, 0.6128, 0.3437, 0.6128, 0.3438, 0.5721, 0.3438, 0.5721, 0.3437, 0.6128, 0.6562, 0.6128, 0.6562, 0.5721, 0.6562, 0.5721, 0.6562, 0.6128, 0.4375, 0.6128, 0.4375, 0.5721, 0.4375, 0.5721, 0.4375, 0.6128, 0.0, 0.0, 0.0, 0.0, 0.0, 0.0, 0.0, 0.0, 0.0, 0.0, 0.0, 0.0, 0.0, 0.0, 0.0, 0.0, 0.5625, 0.5721, 0.5938, 0.5721, 0.5938, 0.5721, 0.5625, 0.5721, 0.0, 0.0, 0.0, 0.0, 0.0, 0.0, 0.0, 0.0, 0.4375, 0.5721, 0.4688, 0.5721, 0.4688, 0.5721, 0.4375, 0.5721, 0.0, 0.0, 0.0, 0.0, 0.0, 0.0, 0.0, 0.0, 0.6562, 0.5721, 0.625, 0.5721, 0.625, 0.5721, 0.6562, 0.5721, 0.0, 0.0, 0.0, 0.0, 0.0, 0.0, 0.0, 0.0, 0.4375, 0.5721, 0.4062, 0.5721, 0.4062, 0.5721, 0.4375, 0.5721, 0.0, 0.0, 0.0, 0.0, 0.0, 0.0, 0.0, 0.0, 0.0, 0.0, 0.0, 0.0, 0.0, 0.0, 0.0, 0.0, 0.0, 0.0, 0.0, 0.0, 0.0, 0.0, 0.0, 0.0, 0.0, 0.0, 0.0, 0.0, 0.0, 0.0, 0.0, 0.0, 0.0, 0.0, 0.0, 0.0, 0.0, 0.0, 0.0, 0.0, 0.5, 0.5721, 0.4688, 0.5721, 0.4688, 0.5721, 0.5, 0.5721, 0.0, 0.0, 0.0, 0.0, 0.0, 0.0, 0.0, 0.0, 0.0, 0.0, 0.0, 0.0, 0.0, 0.0, 0.0, 0.0, 0.0, 0.0, 0.0, 0.0, 0.0, 0.0, 0.0, 0.0, 0.0, 0.0, 0.0, 0.0, 0.0, 0.0, 0.0, 0.0, 0.0, 0.0, 0.0, 0.0, 0.0, 0.0, 0.0, 0.0, 0.0, 0.0, 0.0, 0.0, 0.0, 0.0, 0.0, 0.0, 0.0, 0.0, 0.0, 0.0, 0.0, 0.0, 0.0, 0.0, 0.0, 0.0, 0.0, 0.0, 0.0, 0.0, 0.0, 0.0, 0.0, 0.0, 0.0, 0.0, 0.0, 0.0, 0.0, 0.0, 0.6562, 0.6128, 0.625, 0.6128, 0.625, 0.6128, 0.6562, 0.6128, 0.0, 0.0, 0.0, 0.0, 0.0, 0.0, 0.0, 0.0, 0.0, 0.0, 0.0, 0.0, 0.0, 0.0, 0.0, 0.0, 0.625, 0.6128, 0.5938, 0.6128, 0.5938, 0.6128, 0.625, 0.6128, 0.0, 0.0, 0.0, 0.0, 0.0, 0.0, 0.0, 0.0, 0.5938, 0.6128, 0.5625, 0.6128, 0.5625, 0.6128, 0.5938, 0.6128, 0.0, 0.0, 0.0, 0.0, 0.0, 0.0, 0.0, 0.0, 0.5625, 0.6128, 0.5312, 0.6128, 0.5312, 0.6128, 0.5625, 0.6128, 0.4688, 0.5721, 0.4375, 0.5721, 0.4375, 0.5721, 0.4688, 0.5721, 0.0, 0.0, 0.0, 0.0, 0.0, 0.0, 0.0, 0.0, 0.625, 0.5721, 0.5938, 0.5721, 0.5938, 0.5721, 0.625, 0.5721, 0.625, 0.5721, 0.6562, 0.5721, 0.6562, 0.5721, 0.625, 0.5721, 0.0, 0.0, 0.0, 0.0, 0.0, 0.0, 0.0, 0.0, 0.625, 0.5721, 0.625, 0.5721, 0.625, 0.5721, 0.625, 0.5721, 0.0, 0.0, 0.0, 0.0, 0.0, 0.0, 0.0, 0.0, 0.4062, 0.5721, 0.4375, 0.5721, 0.4375, 0.5721, 0.4062, 0.5721, 0.5938, 0.5721, 0.5625, 0.5721, 0.5625, 0.5721, 0.5938, 0.5721, 0.4062, 0.5721, 0.375, 0.5721, 0.375, 0.5721, 0.4062, 0.5721, 0.5625, 0.5721, 0.5312, 0.5721, 0.5312, 0.5721, 0.5625, 0.5721, 0.375, 0.5721, 0.3438, 0.5721, 0.3438, 0.5721, 0.375, 0.5721, 0.5, 0.5721, 0.5312, 0.5721, 0.5312, 0.5721, 0.5, 0.5721, 0.6562, 0.5721, 0.6562, 0.5721, 0.6562, 0.5721, 0.6562, 0.5721, 0.4688, 0.5721, 0.5, 0.5721, 0.5, 0.5721, 0.4688, 0.5721, 0.0, 0.0, 0.0, 0.0, 0.0, 0.0, 0.0, 0.0, 0.4062, 0.5721, 0.4062, 0.5721, 0.4062, 0.5721, 0.4062, 0.5721, 0.4688, 0.5721, 0.4375, 0.5721, 0.4375, 0.5721, 0.4688, 0.5721, 0.4375, 0.5721, 0.4062, 0.5721, 0.4062, 0.5721, 0.4375, 0.5721, 0.375, 0.5721, 0.4062, 0.5721, 0.4062, 0.5721, 0.375, 0.5721, 0.625, 0.5721, 0.6562, 0.5721, 0.6562, 0.5721, 0.625, 0.5721, 0.5312, 0.5721, 0.5312, 0.5721, 0.5312, 0.5721, 0.5312, 0.5721, 0.0, 0.0, 0.0, 0.0, 0.0, 0.0, 0.0, 0.0, 0.3438, 0.5721, 0.375, 0.5721, 0.375, 0.5721, 0.3438, 0.5721, 0.625, 0.5721, 0.5938, 0.5721, 0.5938, 0.5721, 0.625, 0.5721, 0.5625, 0.5721, 0.5938, 0.5721, 0.5938, 0.5721, 0.5625, 0.5721, 0.0, 0.0, 0.0, 0.0, 0.0, 0.0, 0.0, 0.0, 0.5312, 0.5721, 0.5625, 0.5721, 0.5625, 0.5721, 0.5312, 0.5721, 0.0, 0.0, 0.0, 0.0, 0.0, 0.0, 0.0, 0.0, 0.5312, 0.5721, 0.5, 0.5721, 0.5, 0.5721, 0.5312, 0.5721, 0.4688, 0.5721, 0.4375, 0.5721, 0.4375, 0.5721, 0.4688, 0.5721, 0.375, 0.5721, 0.4062, 0.5721, 0.4062, 0.5721, 0.375, 0.5721, 0.0, 0.0, 0.0, 0.0, 0.0, 0.0, 0.0, 0.0, 0.5625, 0.5721, 0.5312, 0.5721, 0.5312, 0.5721, 0.5625, 0.5721, 0.4688, 0.5721, 0.5, 0.5721, 0.5, 0.5721, 0.4688, 0.5721, 0.5938, 0.5721, 0.5625, 0.5721, 0.5625, 0.5721, 0.5938, 0.5721, 0.5, 0.5721, 0.5312, 0.5721, 0.5312, 0.5721, 0.5, 0.5721, 0.0, 0.0, 0.0, 0.0, 0.0, 0.0, 0.0, 0.0, 0.6562, 0.5721, 0.625, 0.5721, 0.625, 0.5721, 0.6562, 0.5721, 0.5938, 0.5721, 0.625, 0.5721, 0.625, 0.5721, 0.5938, 0.5721, 0.5312, 0.5721, 0.5, 0.5721, 0.5, 0.5721, 0.5312, 0.5721, 0.5938, 0.5721, 0.625, 0.5721, 0.625, 0.5721, 0.5938, 0.5721, 0.5, 0.5721, 0.4688, 0.5721, 0.4688, 0.5721, 0.5, 0.5721, 0.0, 0.0, 0.0, 0.0, 0.0, 0.0, 0.0, 0.0, 0.0, 0.0, 0.0, 0.0, 0.0, 0.0, 0.0, 0.0, 0.0, 0.0, 0.0, 0.0, 0.0, 0.0, 0.0, 0.0, 0.4375, 0.5721, 0.4688, 0.5721, 0.4688, 0.5721, 0.4375, 0.5721, 0.5, 0.5721, 0.5312, 0.5721, 0.5312, 0.5721, 0.5, 0.5721, 0.4062, 0.5721, 0.4375, 0.5721, 0.4375, 0.5721, 0.4062, 0.5721, 0.4062, 0.5721, 0.375, 0.5721, 0.375, 0.5721, 0.4062, 0.5721, 0.4688, 0.5721, 0.5, 0.5721, 0.5, 0.5721, 0.4688, 0.5721, 0.375, 0.5721, 0.3438, 0.5721, 0.3438, 0.5721, 0.375, 0.5721, 0.6562, 0.5721, 0.625, 0.5721, 0.625, 0.5721, 0.6562, 0.5721, 0.0, 0.0, 0.0, 0.0, 0.0, 0.0, 0.0, 0.0, 0.5312, 0.5721, 0.5312, 0.5721, 0.5312, 0.5721, 0.5312, 0.5721, 0.5938, 0.5721, 0.5625, 0.5721, 0.5625, 0.5721, 0.5938, 0.5721, 0.375, 0.5721, 0.4062, 0.5721, 0.4062, 0.5721, 0.375, 0.5721, 0.625, 0.5721, 0.625, 0.5721, 0.625, 0.5721, 0.625, 0.5721, 0.0, 0.0, 0.0, 0.0, 0.0, 0.0, 0.0, 0.0, 0.5625, 0.5721, 0.5312, 0.5721, 0.5312, 0.5721, 0.5625, 0.5721, 0.3438, 0.5721, 0.375, 0.5721, 0.375, 0.5721, 0.3438, 0.5721, 0.4062, 0.5721, 0.4062, 0.5721, 0.4062, 0.5721, 0.4062, 0.5721, 0.625, 0.5721, 0.6562, 0.5721, 0.6562, 0.5721, 0.625, 0.5721, 0.5625, 0.5721, 0.5938, 0.5721, 0.5938, 0.5721, 0.5625, 0.5721, 0.5312, 0.5721, 0.5625, 0.5721, 0.5625, 0.5721, 0.5312, 0.5721, 0.4375, 0.5721, 0.4688, 0.5721, 0.4688, 0.5721, 0.4375, 0.5721, 0.4062, 0.5721, 0.4375, 0.5721, 0.4375, 0.5721, 0.4062, 0.5721, 0.5938, 0.5721, 0.625, 0.5721, 0.625, 0.5721, 0.5938, 0.5721, 0.5, 0.5721, 0.5312, 0.5721, 0.5312, 0.5721, 0.5, 0.5721, 0.4688, 0.5721, 0.5, 0.5721, 0.5, 0.5721, 0.4688, 0.5721, 0.375, 0.5721, 0.4062, 0.5721, 0.4062, 0.5721, 0.375, 0.5721, 0.3438, 0.5721, 0.375, 0.5721, 0.375, 0.5721, 0.3438, 0.5721, 0.0, 0.0, 0.0, 0.0, 0.0, 0.0, 0.0, 0.0, 0.3438, 0.5721, 0.375, 0.5721, 0.375, 0.5721, 0.3438, 0.5721, 0.4375, 0.5721, 0.4062, 0.5721, 0.4062, 0.5721, 0.4375, 0.5721, 0.625, 0.5721, 0.5938, 0.5721, 0.5938, 0.5721, 0.625, 0.5721, 0.0, 0.0, 0.0, 0.0, 0.0, 0.0, 0.0, 0.0, 0.5312, 0.5721, 0.5, 0.5721, 0.5, 0.5721, 0.5312, 0.5721, 0.0, 0.0, 0.0, 0.0, 0.0, 0.0, 0.0, 0.0, 0.5, 0.5721, 0.4688, 0.5721, 0.4688, 0.5721, 0.5, 0.5721, 0.0, 0.0, 0.0, 0.0, 0.0, 0.0, 0.0, 0.0, 0.4062, 0.5721, 0.375, 0.5721, 0.375, 0.5721, 0.4062, 0.5721, 0.0, 0.0, 0.0, 0.0, 0.0, 0.0, 0.0, 0.0, 0.625, 0.5721, 0.6562, 0.5721, 0.6562, 0.5721, 0.625, 0.5721, 0.375, 0.5721, 0.3438, 0.5721, 0.3438, 0.5721, 0.375, 0.5721, 0.0, 0.0, 0.0, 0.0, 0.0, 0.0, 0.0, 0.0, 0.5625, 0.5721, 0.5938, 0.5721, 0.5938, 0.5721, 0.5625, 0.5721, 0.5312, 0.5721, 0.5312, 0.5721, 0.5312, 0.5721, 0.5312, 0.5721, 0.5312, 0.5721, 0.5625, 0.5721, 0.5625, 0.5721, 0.5312, 0.5721, 0.625, 0.5721, 0.625, 0.5721, 0.625, 0.5721, 0.625, 0.5721, 0.0, 0.0, 0.0, 0.0, 0.0, 0.0, 0.0, 0.0, 0.4375, 0.5721, 0.4688, 0.5721, 0.4688, 0.5721, 0.4375, 0.5721, 0.4062, 0.5721, 0.4062, 0.5721, 0.4062, 0.5721, 0.4062, 0.5721, 0.4062, 0.5721, 0.4375, 0.5721, 0.4375, 0.5721, 0.4062, 0.5721, 0.0, 0.0, 0.0, 0.0, 0.0, 0.0, 0.0, 0.0, 0.0, 0.0, 0.0, 0.0, 0.0, 0.0, 0.0, 0.0])
me_cylinder.materials.append(mat_material_002)
me_cylinder.materials.append(None)
me_cylinder.use_remesh_preserve_volume = False
me_cylinder.use_remesh_preserve_attributes = False
me_cylinder.use_mirror_vertex_groups = False
me_cylinder.update()
me_cylinder_001 = bpy.data.meshes.new('Cylinder.001')
me_cylinder_001.from_pydata([(0.0, 1.0, -1.0), (0.0, 1.0, 1.0), (0.1951, 0.9808, -1.0), (0.1951, 0.9808, 1.0), (0.3827, 0.9239, -1.0), (0.3827, 0.9239, 1.0), (0.5556, 0.8315, -1.0), (0.5556, 0.8315, 1.0), (0.7071, 0.7071, -1.0), (0.7071, 0.7071, 1.0), (0.8315, 0.5556, -1.0), (0.8315, 0.5556, 1.0), (0.9239, 0.3827, -1.0), (0.9239, 0.3827, 1.0), (0.9808, 0.1951, -1.0), (0.9808, 0.1951, 1.0), (1.0, 7.55e-08, -1.0), (1.0, 7.55e-08, 1.0), (0.9808, -0.1951, -1.0), (0.9808, -0.1951, 1.0), (0.9239, -0.3827, -1.0), (0.9239, -0.3827, 1.0), (0.8315, -0.5556, -1.0), (0.8315, -0.5556, 1.0), (0.7071, -0.7071, -1.0), (0.7071, -0.7071, 1.0), (0.5556, -0.8315, -1.0), (0.5556, -0.8315, 1.0), (0.3827, -0.9239, -1.0), (0.3827, -0.9239, 1.0), (0.1951, -0.9808, -1.0), (0.1951, -0.9808, 1.0), (-3.258e-07, -1.0, -1.0), (-3.258e-07, -1.0, 1.0), (-0.1951, -0.9808, -1.0), (-0.1951, -0.9808, 1.0), (-0.3827, -0.9239, -1.0), (-0.3827, -0.9239, 1.0), (-0.5556, -0.8315, -1.0), (-0.5556, -0.8315, 1.0), (-0.7071, -0.7071, -1.0), (-0.7071, -0.7071, 1.0), (-0.8315, -0.5556, -1.0), (-0.8315, -0.5556, 1.0), (-0.9239, -0.3827, -1.0), (-0.9239, -0.3827, 1.0), (-0.9808, -0.1951, -1.0), (-0.9808, -0.1951, 1.0), (-1.0, 9.656e-07, -1.0), (-1.0, 9.656e-07, 1.0), (-0.9808, 0.1951, -1.0), (-0.9808, 0.1951, 1.0), (-0.9239, 0.3827, -1.0), (-0.9239, 0.3827, 1.0), (-0.8315, 0.5556, -1.0), (-0.8315, 0.5556, 1.0), (-0.7071, 0.7071, -1.0), (-0.7071, 0.7071, 1.0), (-0.5556, 0.8315, -1.0), (-0.5556, 0.8315, 1.0), (-0.3827, 0.9239, -1.0), (-0.3827, 0.9239, 1.0), (-0.1951, 0.9808, -1.0), (-0.1951, 0.9808, 1.0)], [], [(0, 1, 3, 2), (2, 3, 5, 4), (4, 5, 7, 6), (6, 7, 9, 8), (8, 9, 11, 10), (10, 11, 13, 12), (12, 13, 15, 14), (14, 15, 17, 16), (16, 17, 19, 18), (18, 19, 21, 20), (20, 21, 23, 22), (22, 23, 25, 24), (24, 25, 27, 26), (26, 27, 29, 28), (28, 29, 31, 30), (30, 31, 33, 32), (32, 33, 35, 34), (34, 35, 37, 36), (36, 37, 39, 38), (38, 39, 41, 40), (40, 41, 43, 42), (42, 43, 45, 44), (44, 45, 47, 46), (46, 47, 49, 48), (48, 49, 51, 50), (50, 51, 53, 52), (52, 53, 55, 54), (54, 55, 57, 56), (56, 57, 59, 58), (58, 59, 61, 60), (3, 1, 63, 61, 59, 57, 55, 53, 51, 49, 47, 45, 43, 41, 39, 37, 35, 33, 31, 29, 27, 25, 23, 21, 19, 17, 15, 13, 11, 9, 7, 5), (60, 61, 63, 62), (62, 63, 1, 0), (0, 2, 4, 6, 8, 10, 12, 14, 16, 18, 20, 22, 24, 26, 28, 30, 32, 34, 36, 38, 40, 42, 44, 46, 48, 50, 52, 54, 56, 58, 60, 62)])
_uv = me_cylinder_001.uv_layers.new(name='UVMap')
_uv.uv.foreach_set('vector', [1.0, 0.5, 1.0, 1.0, 0.9688, 1.0, 0.9688, 0.5, 0.9688, 0.5, 0.9688, 1.0, 0.9375, 1.0, 0.9375, 0.5, 0.9375, 0.5, 0.9375, 1.0, 0.9062, 1.0, 0.9062, 0.5, 0.9062, 0.5, 0.9062, 1.0, 0.875, 1.0, 0.875, 0.5, 0.875, 0.5, 0.875, 1.0, 0.8438, 1.0, 0.8438, 0.5, 0.8438, 0.5, 0.8438, 1.0, 0.8125, 1.0, 0.8125, 0.5, 0.8125, 0.5, 0.8125, 1.0, 0.7812, 1.0, 0.7812, 0.5, 0.7812, 0.5, 0.7812, 1.0, 0.75, 1.0, 0.75, 0.5, 0.75, 0.5, 0.75, 1.0, 0.7188, 1.0, 0.7188, 0.5, 0.7188, 0.5, 0.7188, 1.0, 0.6875, 1.0, 0.6875, 0.5, 0.6875, 0.5, 0.6875, 1.0, 0.6562, 1.0, 0.6562, 0.5, 0.6562, 0.5, 0.6562, 1.0, 0.625, 1.0, 0.625, 0.5, 0.625, 0.5, 0.625, 1.0, 0.5938, 1.0, 0.5938, 0.5, 0.5938, 0.5, 0.5938, 1.0, 0.5625, 1.0, 0.5625, 0.5, 0.5625, 0.5, 0.5625, 1.0, 0.5312, 1.0, 0.5312, 0.5, 0.5312, 0.5, 0.5312, 1.0, 0.5, 1.0, 0.5, 0.5, 0.5, 0.5, 0.5, 1.0, 0.4688, 1.0, 0.4688, 0.5, 0.4688, 0.5, 0.4688, 1.0, 0.4375, 1.0, 0.4375, 0.5, 0.4375, 0.5, 0.4375, 1.0, 0.4062, 1.0, 0.4062, 0.5, 0.4062, 0.5, 0.4062, 1.0, 0.375, 1.0, 0.375, 0.5, 0.375, 0.5, 0.375, 1.0, 0.3438, 1.0, 0.3438, 0.5, 0.3438, 0.5, 0.3438, 1.0, 0.3125, 1.0, 0.3125, 0.5, 0.3125, 0.5, 0.3125, 1.0, 0.2812, 1.0, 0.2812, 0.5, 0.2812, 0.5, 0.2812, 1.0, 0.25, 1.0, 0.25, 0.5, 0.25, 0.5, 0.25, 1.0, 0.2188, 1.0, 0.2188, 0.5, 0.2188, 0.5, 0.2188, 1.0, 0.1875, 1.0, 0.1875, 0.5, 0.1875, 0.5, 0.1875, 1.0, 0.1562, 1.0, 0.1562, 0.5, 0.1562, 0.5, 0.1562, 1.0, 0.125, 1.0, 0.125, 0.5, 0.125, 0.5, 0.125, 1.0, 0.09375, 1.0, 0.09375, 0.5, 0.09375, 0.5, 0.09375, 1.0, 0.0625, 1.0, 0.0625, 0.5, 0.2968, 0.4854, 0.25, 0.49, 0.2032, 0.4854, 0.1582, 0.4717, 0.1167, 0.4496, 0.08029, 0.4197, 0.05045, 0.3833, 0.02827, 0.3418, 0.01461, 0.2968, 0.01, 0.25, 0.01461, 0.2032, 0.02827, 0.1582, 0.05045, 0.1167, 0.08029, 0.08029, 0.1167, 0.05045, 0.1582, 0.02827, 0.2032, 0.01461, 0.25, 0.01, 0.2968, 0.01461, 0.3418, 0.02827, 0.3833, 0.05045, 0.4197, 0.08029, 0.4496, 0.1167, 0.4717, 0.1582, 0.4854, 0.2032, 0.49, 0.25, 0.4854, 0.2968, 0.4717, 0.3418, 0.4496, 0.3833, 0.4197, 0.4197, 0.3833, 0.4496, 0.3418, 0.4717, 0.0625, 0.5, 0.0625, 1.0, 0.03125, 1.0, 0.03125, 0.5, 0.03125, 0.5, 0.03125, 1.0, 0.0, 1.0, 0.0, 0.5, 0.75, 0.49, 0.7968, 0.4854, 0.8418, 0.4717, 0.8833, 0.4496, 0.9197, 0.4197, 0.9496, 0.3833, 0.9717, 0.3418, 0.9854, 0.2968, 0.99, 0.25, 0.9854, 0.2032, 0.9717, 0.1582, 0.9496, 0.1167, 0.9197, 0.08029, 0.8833, 0.05045, 0.8418, 0.02827, 0.7968, 0.01461, 0.75, 0.01, 0.7032, 0.01461, 0.6582, 0.02827, 0.6167, 0.05045, 0.5803, 0.08029, 0.5504, 0.1167, 0.5283, 0.1582, 0.5146, 0.2032, 0.51, 0.25, 0.5146, 0.2968, 0.5283, 0.3418, 0.5504, 0.3833, 0.5803, 0.4197, 0.6167, 0.4496, 0.6582, 0.4717, 0.7032, 0.4854])
me_cylinder_001.materials.append(mat_material_003)
me_cylinder_001.use_remesh_preserve_volume = False
me_cylinder_001.use_remesh_preserve_attributes = False
me_cylinder_001.use_mirror_vertex_groups = False
me_cylinder_001.update()
me_cylinder_002 = bpy.data.meshes.new('Cylinder.002')
me_cylinder_002.from_pydata([(0.0, 1.0, -1.0), (0.0, 1.0, 1.0), (0.1951, 0.9808, -1.0), (0.1951, 0.9808, 1.0), (0.3827, 0.9239, -1.0), (0.3827, 0.9239, 1.0), (0.5556, 0.8315, -1.0), (0.5556, 0.8315, 1.0), (0.7071, 0.7071, -1.0), (0.7071, 0.7071, 1.0), (0.8315, 0.5556, -1.0), (0.8315, 0.5556, 1.0), (0.9239, 0.3827, -1.0), (0.9239, 0.3827, 1.0), (0.9808, 0.1951, -1.0), (0.9808, 0.1951, 1.0), (1.0, 7.55e-08, -1.0), (1.0, 7.55e-08, 1.0), (0.9808, -0.1951, -1.0), (0.9808, -0.1951, 1.0), (0.9239, -0.3827, -1.0), (0.9239, -0.3827, 1.0), (0.8315, -0.5556, -1.0), (0.8315, -0.5556, 1.0), (0.7071, -0.7071, -1.0), (0.7071, -0.7071, 1.0), (0.5556, -0.8315, -1.0), (0.5556, -0.8315, 1.0), (0.3827, -0.9239, -1.0), (0.3827, -0.9239, 1.0), (0.1951, -0.9808, -1.0), (0.1951, -0.9808, 1.0), (-3.258e-07, -1.0, -1.0), (-3.258e-07, -1.0, 1.0), (-0.1951, -0.9808, -1.0), (-0.1951, -0.9808, 1.0), (-0.3827, -0.9239, -1.0), (-0.3827, -0.9239, 1.0), (-0.5556, -0.8315, -1.0), (-0.5556, -0.8315, 1.0), (-0.7071, -0.7071, -1.0), (-0.7071, -0.7071, 1.0), (-0.8315, -0.5556, -1.0), (-0.8315, -0.5556, 1.0), (-0.9239, -0.3827, -1.0), (-0.9239, -0.3827, 1.0), (-0.9808, -0.1951, -1.0), (-0.9808, -0.1951, 1.0), (-1.0, 9.656e-07, -1.0), (-1.0, 9.656e-07, 1.0), (-0.9808, 0.1951, -1.0), (-0.9808, 0.1951, 1.0), (-0.9239, 0.3827, -1.0), (-0.9239, 0.3827, 1.0), (-0.8315, 0.5556, -1.0), (-0.8315, 0.5556, 1.0), (-0.7071, 0.7071, -1.0), (-0.7071, 0.7071, 1.0), (-0.5556, 0.8315, -1.0), (-0.5556, 0.8315, 1.0), (-0.3827, 0.9239, -1.0), (-0.3827, 0.9239, 1.0), (-0.1951, 0.9808, -1.0), (-0.1951, 0.9808, 1.0)], [], [(0, 1, 3, 2), (2, 3, 5, 4), (4, 5, 7, 6), (6, 7, 9, 8), (8, 9, 11, 10), (10, 11, 13, 12), (12, 13, 15, 14), (14, 15, 17, 16), (16, 17, 19, 18), (18, 19, 21, 20), (20, 21, 23, 22), (22, 23, 25, 24), (24, 25, 27, 26), (26, 27, 29, 28), (28, 29, 31, 30), (30, 31, 33, 32), (32, 33, 35, 34), (34, 35, 37, 36), (36, 37, 39, 38), (38, 39, 41, 40), (40, 41, 43, 42), (42, 43, 45, 44), (44, 45, 47, 46), (46, 47, 49, 48), (48, 49, 51, 50), (50, 51, 53, 52), (52, 53, 55, 54), (54, 55, 57, 56), (56, 57, 59, 58), (58, 59, 61, 60), (3, 1, 63, 61, 59, 57, 55, 53, 51, 49, 47, 45, 43, 41, 39, 37, 35, 33, 31, 29, 27, 25, 23, 21, 19, 17, 15, 13, 11, 9, 7, 5), (60, 61, 63, 62), (62, 63, 1, 0), (0, 2, 4, 6, 8, 10, 12, 14, 16, 18, 20, 22, 24, 26, 28, 30, 32, 34, 36, 38, 40, 42, 44, 46, 48, 50, 52, 54, 56, 58, 60, 62)])
_uv = me_cylinder_002.uv_layers.new(name='UVMap')
_uv.uv.foreach_set('vector', [1.0, 0.5, 1.0, 1.0, 0.9688, 1.0, 0.9688, 0.5, 0.9688, 0.5, 0.9688, 1.0, 0.9375, 1.0, 0.9375, 0.5, 0.9375, 0.5, 0.9375, 1.0, 0.9062, 1.0, 0.9062, 0.5, 0.9062, 0.5, 0.9062, 1.0, 0.875, 1.0, 0.875, 0.5, 0.875, 0.5, 0.875, 1.0, 0.8438, 1.0, 0.8438, 0.5, 0.8438, 0.5, 0.8438, 1.0, 0.8125, 1.0, 0.8125, 0.5, 0.8125, 0.5, 0.8125, 1.0, 0.7812, 1.0, 0.7812, 0.5, 0.7812, 0.5, 0.7812, 1.0, 0.75, 1.0, 0.75, 0.5, 0.75, 0.5, 0.75, 1.0, 0.7188, 1.0, 0.7188, 0.5, 0.7188, 0.5, 0.7188, 1.0, 0.6875, 1.0, 0.6875, 0.5, 0.6875, 0.5, 0.6875, 1.0, 0.6562, 1.0, 0.6562, 0.5, 0.6562, 0.5, 0.6562, 1.0, 0.625, 1.0, 0.625, 0.5, 0.625, 0.5, 0.625, 1.0, 0.5938, 1.0, 0.5938, 0.5, 0.5938, 0.5, 0.5938, 1.0, 0.5625, 1.0, 0.5625, 0.5, 0.5625, 0.5, 0.5625, 1.0, 0.5312, 1.0, 0.5312, 0.5, 0.5312, 0.5, 0.5312, 1.0, 0.5, 1.0, 0.5, 0.5, 0.5, 0.5, 0.5, 1.0, 0.4688, 1.0, 0.4688, 0.5, 0.4688, 0.5, 0.4688, 1.0, 0.4375, 1.0, 0.4375, 0.5, 0.4375, 0.5, 0.4375, 1.0, 0.4062, 1.0, 0.4062, 0.5, 0.4062, 0.5, 0.4062, 1.0, 0.375, 1.0, 0.375, 0.5, 0.375, 0.5, 0.375, 1.0, 0.3438, 1.0, 0.3438, 0.5, 0.3438, 0.5, 0.3438, 1.0, 0.3125, 1.0, 0.3125, 0.5, 0.3125, 0.5, 0.3125, 1.0, 0.2812, 1.0, 0.2812, 0.5, 0.2812, 0.5, 0.2812, 1.0, 0.25, 1.0, 0.25, 0.5, 0.25, 0.5, 0.25, 1.0, 0.2188, 1.0, 0.2188, 0.5, 0.2188, 0.5, 0.2188, 1.0, 0.1875, 1.0, 0.1875, 0.5, 0.1875, 0.5, 0.1875, 1.0, 0.1562, 1.0, 0.1562, 0.5, 0.1562, 0.5, 0.1562, 1.0, 0.125, 1.0, 0.125, 0.5, 0.125, 0.5, 0.125, 1.0, 0.09375, 1.0, 0.09375, 0.5, 0.09375, 0.5, 0.09375, 1.0, 0.0625, 1.0, 0.0625, 0.5, 0.2968, 0.4854, 0.25, 0.49, 0.2032, 0.4854, 0.1582, 0.4717, 0.1167, 0.4496, 0.08029, 0.4197, 0.05045, 0.3833, 0.02827, 0.3418, 0.01461, 0.2968, 0.01, 0.25, 0.01461, 0.2032, 0.02827, 0.1582, 0.05045, 0.1167, 0.08029, 0.08029, 0.1167, 0.05045, 0.1582, 0.02827, 0.2032, 0.01461, 0.25, 0.01, 0.2968, 0.01461, 0.3418, 0.02827, 0.3833, 0.05045, 0.4197, 0.08029, 0.4496, 0.1167, 0.4717, 0.1582, 0.4854, 0.2032, 0.49, 0.25, 0.4854, 0.2968, 0.4717, 0.3418, 0.4496, 0.3833, 0.4197, 0.4197, 0.3833, 0.4496, 0.3418, 0.4717, 0.0625, 0.5, 0.0625, 1.0, 0.03125, 1.0, 0.03125, 0.5, 0.03125, 0.5, 0.03125, 1.0, 0.0, 1.0, 0.0, 0.5, 0.75, 0.49, 0.7968, 0.4854, 0.8418, 0.4717, 0.8833, 0.4496, 0.9197, 0.4197, 0.9496, 0.3833, 0.9717, 0.3418, 0.9854, 0.2968, 0.99, 0.25, 0.9854, 0.2032, 0.9717, 0.1582, 0.9496, 0.1167, 0.9197, 0.08029, 0.8833, 0.05045, 0.8418, 0.02827, 0.7968, 0.01461, 0.75, 0.01, 0.7032, 0.01461, 0.6582, 0.02827, 0.6167, 0.05045, 0.5803, 0.08029, 0.5504, 0.1167, 0.5283, 0.1582, 0.5146, 0.2032, 0.51, 0.25, 0.5146, 0.2968, 0.5283, 0.3418, 0.5504, 0.3833, 0.5803, 0.4197, 0.6167, 0.4496, 0.6582, 0.4717, 0.7032, 0.4854])
me_cylinder_002.use_remesh_preserve_volume = False
me_cylinder_002.use_remesh_preserve_attributes = False
me_cylinder_002.use_mirror_vertex_groups = False
me_cylinder_002.update()
me_cylinder_003 = bpy.data.meshes.new('Cylinder.003')
me_cylinder_003.from_pydata([(0.0, 1.0, -1.0), (0.0, 1.0, 1.0), (0.1951, 0.9808, -1.0), (0.1951, 0.9808, 1.0), (0.3827, 0.9239, -1.0), (0.3827, 0.9239, 1.0), (0.5556, 0.8315, -1.0), (0.5556, 0.8315, 1.0), (0.7071, 0.7071, -1.0), (0.7071, 0.7071, 1.0), (0.8315, 0.5556, -1.0), (0.8315, 0.5556, 1.0), (0.9239, 0.3827, -1.0), (0.9239, 0.3827, 1.0), (0.9808, 0.1951, -1.0), (0.9808, 0.1951, 1.0), (1.0, 7.55e-08, -1.0), (1.0, 7.55e-08, 1.0), (0.9808, -0.1951, -1.0), (0.9808, -0.1951, 1.0), (0.9239, -0.3827, -1.0), (0.9239, -0.3827, 1.0), (0.8315, -0.5556, -1.0), (0.8315, -0.5556, 1.0), (0.7071, -0.7071, -1.0), (0.7071, -0.7071, 1.0), (0.5556, -0.8315, -1.0), (0.5556, -0.8315, 1.0), (0.3827, -0.9239, -1.0), (0.3827, -0.9239, 1.0), (0.1951, -0.9808, -1.0), (0.1951, -0.9808, 1.0), (-3.258e-07, -1.0, -1.0), (-3.258e-07, -1.0, 1.0), (-0.1951, -0.9808, -1.0), (-0.1951, -0.9808, 1.0), (-0.3827, -0.9239, -1.0), (-0.3827, -0.9239, 1.0), (-0.5556, -0.8315, -1.0), (-0.5556, -0.8315, 1.0), (-0.7071, -0.7071, -1.0), (-0.7071, -0.7071, 1.0), (-0.8315, -0.5556, -1.0), (-0.8315, -0.5556, 1.0), (-0.9239, -0.3827, -1.0), (-0.9239, -0.3827, 1.0), (-0.9808, -0.1951, -1.0), (-0.9808, -0.1951, 1.0), (-1.0, 9.656e-07, -1.0), (-1.0, 9.656e-07, 1.0), (-0.9808, 0.1951, -1.0), (-0.9808, 0.1951, 1.0), (-0.9239, 0.3827, -1.0), (-0.9239, 0.3827, 1.0), (-0.8315, 0.5556, -1.0), (-0.8315, 0.5556, 1.0), (-0.7071, 0.7071, -1.0), (-0.7071, 0.7071, 1.0), (-0.5556, 0.8315, -1.0), (-0.5556, 0.8315, 1.0), (-0.3827, 0.9239, -1.0), (-0.3827, 0.9239, 1.0), (-0.1951, 0.9808, -1.0), (-0.1951, 0.9808, 1.0)], [], [(0, 1, 3, 2), (2, 3, 5, 4), (4, 5, 7, 6), (6, 7, 9, 8), (8, 9, 11, 10), (10, 11, 13, 12), (12, 13, 15, 14), (14, 15, 17, 16), (16, 17, 19, 18), (18, 19, 21, 20), (20, 21, 23, 22), (22, 23, 25, 24), (24, 25, 27, 26), (26, 27, 29, 28), (28, 29, 31, 30), (30, 31, 33, 32), (32, 33, 35, 34), (34, 35, 37, 36), (36, 37, 39, 38), (38, 39, 41, 40), (40, 41, 43, 42), (42, 43, 45, 44), (44, 45, 47, 46), (46, 47, 49, 48), (48, 49, 51, 50), (50, 51, 53, 52), (52, 53, 55, 54), (54, 55, 57, 56), (56, 57, 59, 58), (58, 59, 61, 60), (3, 1, 63, 61, 59, 57, 55, 53, 51, 49, 47, 45, 43, 41, 39, 37, 35, 33, 31, 29, 27, 25, 23, 21, 19, 17, 15, 13, 11, 9, 7, 5), (60, 61, 63, 62), (62, 63, 1, 0), (0, 2, 4, 6, 8, 10, 12, 14, 16, 18, 20, 22, 24, 26, 28, 30, 32, 34, 36, 38, 40, 42, 44, 46, 48, 50, 52, 54, 56, 58, 60, 62)])
_uv = me_cylinder_003.uv_layers.new(name='UVMap')
_uv.uv.foreach_set('vector', [1.0, 0.5, 1.0, 1.0, 0.9688, 1.0, 0.9688, 0.5, 0.9688, 0.5, 0.9688, 1.0, 0.9375, 1.0, 0.9375, 0.5, 0.9375, 0.5, 0.9375, 1.0, 0.9062, 1.0, 0.9062, 0.5, 0.9062, 0.5, 0.9062, 1.0, 0.875, 1.0, 0.875, 0.5, 0.875, 0.5, 0.875, 1.0, 0.8438, 1.0, 0.8438, 0.5, 0.8438, 0.5, 0.8438, 1.0, 0.8125, 1.0, 0.8125, 0.5, 0.8125, 0.5, 0.8125, 1.0, 0.7812, 1.0, 0.7812, 0.5, 0.7812, 0.5, 0.7812, 1.0, 0.75, 1.0, 0.75, 0.5, 0.75, 0.5, 0.75, 1.0, 0.7188, 1.0, 0.7188, 0.5, 0.7188, 0.5, 0.7188, 1.0, 0.6875, 1.0, 0.6875, 0.5, 0.6875, 0.5, 0.6875, 1.0, 0.6562, 1.0, 0.6562, 0.5, 0.6562, 0.5, 0.6562, 1.0, 0.625, 1.0, 0.625, 0.5, 0.625, 0.5, 0.625, 1.0, 0.5938, 1.0, 0.5938, 0.5, 0.5938, 0.5, 0.5938, 1.0, 0.5625, 1.0, 0.5625, 0.5, 0.5625, 0.5, 0.5625, 1.0, 0.5312, 1.0, 0.5312, 0.5, 0.5312, 0.5, 0.5312, 1.0, 0.5, 1.0, 0.5, 0.5, 0.5, 0.5, 0.5, 1.0, 0.4688, 1.0, 0.4688, 0.5, 0.4688, 0.5, 0.4688, 1.0, 0.4375, 1.0, 0.4375, 0.5, 0.4375, 0.5, 0.4375, 1.0, 0.4062, 1.0, 0.4062, 0.5, 0.4062, 0.5, 0.4062, 1.0, 0.375, 1.0, 0.375, 0.5, 0.375, 0.5, 0.375, 1.0, 0.3438, 1.0, 0.3438, 0.5, 0.3438, 0.5, 0.3438, 1.0, 0.3125, 1.0, 0.3125, 0.5, 0.3125, 0.5, 0.3125, 1.0, 0.2812, 1.0, 0.2812, 0.5, 0.2812, 0.5, 0.2812, 1.0, 0.25, 1.0, 0.25, 0.5, 0.25, 0.5, 0.25, 1.0, 0.2188, 1.0, 0.2188, 0.5, 0.2188, 0.5, 0.2188, 1.0, 0.1875, 1.0, 0.1875, 0.5, 0.1875, 0.5, 0.1875, 1.0, 0.1562, 1.0, 0.1562, 0.5, 0.1562, 0.5, 0.1562, 1.0, 0.125, 1.0, 0.125, 0.5, 0.125, 0.5, 0.125, 1.0, 0.09375, 1.0, 0.09375, 0.5, 0.09375, 0.5, 0.09375, 1.0, 0.0625, 1.0, 0.0625, 0.5, 0.2968, 0.4854, 0.25, 0.49, 0.2032, 0.4854, 0.1582, 0.4717, 0.1167, 0.4496, 0.08029, 0.4197, 0.05045, 0.3833, 0.02827, 0.3418, 0.01461, 0.2968, 0.01, 0.25, 0.01461, 0.2032, 0.02827, 0.1582, 0.05045, 0.1167, 0.08029, 0.08029, 0.1167, 0.05045, 0.1582, 0.02827, 0.2032, 0.01461, 0.25, 0.01, 0.2968, 0.01461, 0.3418, 0.02827, 0.3833, 0.05045, 0.4197, 0.08029, 0.4496, 0.1167, 0.4717, 0.1582, 0.4854, 0.2032, 0.49, 0.25, 0.4854, 0.2968, 0.4717, 0.3418, 0.4496, 0.3833, 0.4197, 0.4197, 0.3833, 0.4496, 0.3418, 0.4717, 0.0625, 0.5, 0.0625, 1.0, 0.03125, 1.0, 0.03125, 0.5, 0.03125, 0.5, 0.03125, 1.0, 0.0, 1.0, 0.0, 0.5, 0.75, 0.49, 0.7968, 0.4854, 0.8418, 0.4717, 0.8833, 0.4496, 0.9197, 0.4197, 0.9496, 0.3833, 0.9717, 0.3418, 0.9854, 0.2968, 0.99, 0.25, 0.9854, 0.2032, 0.9717, 0.1582, 0.9496, 0.1167, 0.9197, 0.08029, 0.8833, 0.05045, 0.8418, 0.02827, 0.7968, 0.01461, 0.75, 0.01, 0.7032, 0.01461, 0.6582, 0.02827, 0.6167, 0.05045, 0.5803, 0.08029, 0.5504, 0.1167, 0.5283, 0.1582, 0.5146, 0.2032, 0.51, 0.25, 0.5146, 0.2968, 0.5283, 0.3418, 0.5504, 0.3833, 0.5803, 0.4197, 0.6167, 0.4496, 0.6582, 0.4717, 0.7032, 0.4854])
me_cylinder_003.materials.append(mat_material_001)
me_cylinder_003.use_remesh_preserve_volume = False
me_cylinder_003.use_remesh_preserve_attributes = False
me_cylinder_003.use_mirror_vertex_groups = False
me_cylinder_003.update()
me_cylinder_004 = bpy.data.meshes.new('Cylinder.004')
me_cylinder_004.from_pydata([(0.0, 1.0, -1.0), (0.0, 1.0, 1.0), (0.1951, 0.9808, -1.0), (0.1951, 0.9808, 1.0), (0.3827, 0.9239, -1.0), (0.3827, 0.9239, 1.0), (0.5556, 0.8315, -1.0), (0.5556, 0.8315, 1.0), (0.7071, 0.7071, -1.0), (0.7071, 0.7071, 1.0), (0.8315, 0.5556, -1.0), (0.8315, 0.5556, 1.0), (0.9239, 0.3827, -1.0), (0.9239, 0.3827, 1.0), (0.9808, 0.1951, -1.0), (0.9808, 0.1951, 1.0), (1.0, 7.55e-08, -1.0), (1.0, 7.55e-08, 1.0), (0.9808, -0.1951, -1.0), (0.9808, -0.1951, 1.0), (0.9239, -0.3827, -1.0), (0.9239, -0.3827, 1.0), (0.8315, -0.5556, -1.0), (0.8315, -0.5556, 1.0), (0.7071, -0.7071, -1.0), (0.7071, -0.7071, 1.0), (0.5556, -0.8315, -1.0), (0.5556, -0.8315, 1.0), (0.3827, -0.9239, -1.0), (0.3827, -0.9239, 1.0), (0.1951, -0.9808, -1.0), (0.1951, -0.9808, 1.0), (-3.258e-07, -1.0, -1.0), (-3.258e-07, -1.0, 1.0), (-0.1951, -0.9808, -1.0), (-0.1951, -0.9808, 1.0), (-0.3827, -0.9239, -1.0), (-0.3827, -0.9239, 1.0), (-0.5556, -0.8315, -1.0), (-0.5556, -0.8315, 1.0), (-0.7071, -0.7071, -1.0), (-0.7071, -0.7071, 1.0), (-0.8315, -0.5556, -1.0), (-0.8315, -0.5556, 1.0), (-0.9239, -0.3827, -1.0), (-0.9239, -0.3827, 1.0), (-0.9808, -0.1951, -1.0), (-0.9808, -0.1951, 1.0), (-1.0, 9.656e-07, -1.0), (-1.0, 9.656e-07, 1.0), (-0.9808, 0.1951, -1.0), (-0.9808, 0.1951, 1.0), (-0.9239, 0.3827, -1.0), (-0.9239, 0.3827, 1.0), (-0.8315, 0.5556, -1.0), (-0.8315, 0.5556, 1.0), (-0.7071, 0.7071, -1.0), (-0.7071, 0.7071, 1.0), (-0.5556, 0.8315, -1.0), (-0.5556, 0.8315, 1.0), (-0.3827, 0.9239, -1.0), (-0.3827, 0.9239, 1.0), (-0.1951, 0.9808, -1.0), (-0.1951, 0.9808, 1.0)], [], [(0, 1, 3, 2), (2, 3, 5, 4), (4, 5, 7, 6), (6, 7, 9, 8), (8, 9, 11, 10), (10, 11, 13, 12), (12, 13, 15, 14), (14, 15, 17, 16), (16, 17, 19, 18), (18, 19, 21, 20), (20, 21, 23, 22), (22, 23, 25, 24), (24, 25, 27, 26), (26, 27, 29, 28), (28, 29, 31, 30), (30, 31, 33, 32), (32, 33, 35, 34), (34, 35, 37, 36), (36, 37, 39, 38), (38, 39, 41, 40), (40, 41, 43, 42), (42, 43, 45, 44), (44, 45, 47, 46), (46, 47, 49, 48), (48, 49, 51, 50), (50, 51, 53, 52), (52, 53, 55, 54), (54, 55, 57, 56), (56, 57, 59, 58), (58, 59, 61, 60), (3, 1, 63, 61, 59, 57, 55, 53, 51, 49, 47, 45, 43, 41, 39, 37, 35, 33, 31, 29, 27, 25, 23, 21, 19, 17, 15, 13, 11, 9, 7, 5), (60, 61, 63, 62), (62, 63, 1, 0), (0, 2, 4, 6, 8, 10, 12, 14, 16, 18, 20, 22, 24, 26, 28, 30, 32, 34, 36, 38, 40, 42, 44, 46, 48, 50, 52, 54, 56, 58, 60, 62)])
_uv = me_cylinder_004.uv_layers.new(name='UVMap')
_uv.uv.foreach_set('vector', [1.0, 0.5, 1.0, 1.0, 0.9688, 1.0, 0.9688, 0.5, 0.9688, 0.5, 0.9688, 1.0, 0.9375, 1.0, 0.9375, 0.5, 0.9375, 0.5, 0.9375, 1.0, 0.9062, 1.0, 0.9062, 0.5, 0.9062, 0.5, 0.9062, 1.0, 0.875, 1.0, 0.875, 0.5, 0.875, 0.5, 0.875, 1.0, 0.8438, 1.0, 0.8438, 0.5, 0.8438, 0.5, 0.8438, 1.0, 0.8125, 1.0, 0.8125, 0.5, 0.8125, 0.5, 0.8125, 1.0, 0.7812, 1.0, 0.7812, 0.5, 0.7812, 0.5, 0.7812, 1.0, 0.75, 1.0, 0.75, 0.5, 0.75, 0.5, 0.75, 1.0, 0.7188, 1.0, 0.7188, 0.5, 0.7188, 0.5, 0.7188, 1.0, 0.6875, 1.0, 0.6875, 0.5, 0.6875, 0.5, 0.6875, 1.0, 0.6562, 1.0, 0.6562, 0.5, 0.6562, 0.5, 0.6562, 1.0, 0.625, 1.0, 0.625, 0.5, 0.625, 0.5, 0.625, 1.0, 0.5938, 1.0, 0.5938, 0.5, 0.5938, 0.5, 0.5938, 1.0, 0.5625, 1.0, 0.5625, 0.5, 0.5625, 0.5, 0.5625, 1.0, 0.5312, 1.0, 0.5312, 0.5, 0.5312, 0.5, 0.5312, 1.0, 0.5, 1.0, 0.5, 0.5, 0.5, 0.5, 0.5, 1.0, 0.4688, 1.0, 0.4688, 0.5, 0.4688, 0.5, 0.4688, 1.0, 0.4375, 1.0, 0.4375, 0.5, 0.4375, 0.5, 0.4375, 1.0, 0.4062, 1.0, 0.4062, 0.5, 0.4062, 0.5, 0.4062, 1.0, 0.375, 1.0, 0.375, 0.5, 0.375, 0.5, 0.375, 1.0, 0.3438, 1.0, 0.3438, 0.5, 0.3438, 0.5, 0.3438, 1.0, 0.3125, 1.0, 0.3125, 0.5, 0.3125, 0.5, 0.3125, 1.0, 0.2812, 1.0, 0.2812, 0.5, 0.2812, 0.5, 0.2812, 1.0, 0.25, 1.0, 0.25, 0.5, 0.25, 0.5, 0.25, 1.0, 0.2188, 1.0, 0.2188, 0.5, 0.2188, 0.5, 0.2188, 1.0, 0.1875, 1.0, 0.1875, 0.5, 0.1875, 0.5, 0.1875, 1.0, 0.1562, 1.0, 0.1562, 0.5, 0.1562, 0.5, 0.1562, 1.0, 0.125, 1.0, 0.125, 0.5, 0.125, 0.5, 0.125, 1.0, 0.09375, 1.0, 0.09375, 0.5, 0.09375, 0.5, 0.09375, 1.0, 0.0625, 1.0, 0.0625, 0.5, 0.2968, 0.4854, 0.25, 0.49, 0.2032, 0.4854, 0.1582, 0.4717, 0.1167, 0.4496, 0.08029, 0.4197, 0.05045, 0.3833, 0.02827, 0.3418, 0.01461, 0.2968, 0.01, 0.25, 0.01461, 0.2032, 0.02827, 0.1582, 0.05045, 0.1167, 0.08029, 0.08029, 0.1167, 0.05045, 0.1582, 0.02827, 0.2032, 0.01461, 0.25, 0.01, 0.2968, 0.01461, 0.3418, 0.02827, 0.3833, 0.05045, 0.4197, 0.08029, 0.4496, 0.1167, 0.4717, 0.1582, 0.4854, 0.2032, 0.49, 0.25, 0.4854, 0.2968, 0.4717, 0.3418, 0.4496, 0.3833, 0.4197, 0.4197, 0.3833, 0.4496, 0.3418, 0.4717, 0.0625, 0.5, 0.0625, 1.0, 0.03125, 1.0, 0.03125, 0.5, 0.03125, 0.5, 0.03125, 1.0, 0.0, 1.0, 0.0, 0.5, 0.75, 0.49, 0.7968, 0.4854, 0.8418, 0.4717, 0.8833, 0.4496, 0.9197, 0.4197, 0.9496, 0.3833, 0.9717, 0.3418, 0.9854, 0.2968, 0.99, 0.25, 0.9854, 0.2032, 0.9717, 0.1582, 0.9496, 0.1167, 0.9197, 0.08029, 0.8833, 0.05045, 0.8418, 0.02827, 0.7968, 0.01461, 0.75, 0.01, 0.7032, 0.01461, 0.6582, 0.02827, 0.6167, 0.05045, 0.5803, 0.08029, 0.5504, 0.1167, 0.5283, 0.1582, 0.5146, 0.2032, 0.51, 0.25, 0.5146, 0.2968, 0.5283, 0.3418, 0.5504, 0.3833, 0.5803, 0.4197, 0.6167, 0.4496, 0.6582, 0.4717, 0.7032, 0.4854])
me_cylinder_004.materials.append(mat_grey)
me_cylinder_004.use_remesh_preserve_volume = False
me_cylinder_004.use_remesh_preserve_attributes = False
me_cylinder_004.use_mirror_vertex_groups = False
me_cylinder_004.update()

# ---- objects
ob_light = bpy.data.objects.new('Light', light_light)
ob_camera = bpy.data.objects.new('Camera', cam_camera)
ob_cylinder = bpy.data.objects.new('Cylinder', me_cylinder)
ob_cylinder_001 = bpy.data.objects.new('Cylinder.001', me_cylinder_001)
ob_cylinder_002 = bpy.data.objects.new('Cylinder.002', me_cylinder_002)
ob_cylinder_003 = bpy.data.objects.new('Cylinder.003', me_cylinder_003)
ob_cylinder_004 = bpy.data.objects.new('Cylinder.004', me_cylinder_004)

# ---- transforms, parenting, visibility, modifiers, constraints
ob_light.location = (4.076, 1.005, 5.904)
ob_light.rotation_euler = (0.6503, 0.05522, 1.866)
ob_light.lock_rotations_4d = False
ob_light.empty_display_type = 'ARROWS'
ob_light.color = (0.0, 0.0, 0.0, 0.0)
ob_light.lineart.crease_threshold = 0.0
ob_camera.location = (7.359, -6.926, 4.958)
ob_camera.rotation_euler = (1.109, 0.0, 0.8149)
ob_camera.lock_rotations_4d = False
ob_camera.empty_display_type = 'ARROWS'
ob_camera.color = (0.0, 0.0, 0.0, 0.0)
ob_camera.display_type = 'WIRE'
ob_camera.lineart.crease_threshold = 0.0
ob_cylinder.location = (0.0, 0.0, 4.079)
ob_cylinder.scale = (3.999, 3.999, 5.0)
ob_cylinder.lineart.crease_threshold = 0.0
ob_cylinder_001.location = (1.596, -4.569, 1.163)
ob_cylinder_001.scale = (0.4127, 0.4127, 0.4127)
ob_cylinder_001.lineart.crease_threshold = 0.0
ob_cylinder_002.location = (0.7986, -5.055, 0.5181)
ob_cylinder_002.scale = (0.4127, 0.4127, 0.4127)
ob_cylinder_002.lineart.crease_threshold = 0.0
ob_cylinder_003.location = (-0.9677, -4.683, 1.179)
ob_cylinder_003.scale = (0.4127, 0.4127, 0.4127)
ob_cylinder_003.lineart.crease_threshold = 0.0
ob_cylinder_004.location = (0.3809, -5.33, 1.179)
ob_cylinder_004.scale = (0.4127, 0.4127, 0.4127)
ob_cylinder_004.lineart.crease_threshold = 0.0

# ---- collection membership
col_collection.objects.link(ob_light)
col_collection.objects.link(ob_camera)
col_collection.objects.link(ob_cylinder)
col_collection.objects.link(ob_cylinder_001)
col_collection.objects.link(ob_cylinder_002)
col_collection.objects.link(ob_cylinder_003)
col_collection.objects.link(ob_cylinder_004)

# ---- scene / render settings (as saved in the file)
scene.camera = ob_camera
scene.frame_start = 1; scene.frame_end = 250; scene.frame_set(1)
scene.render.engine = 'BLENDER_EEVEE_NEXT'
scene.cycles.use_denoising = False
scene.cycles.samples = 128
scene.cycles.sampling_pattern = 'TABULATED_SOBOL'
scene.cycles.use_adaptive_sampling = False
scene.cycles.use_light_tree = False
scene.view_settings.view_transform = 'Filmic'
bpy.context.view_layer.update()

